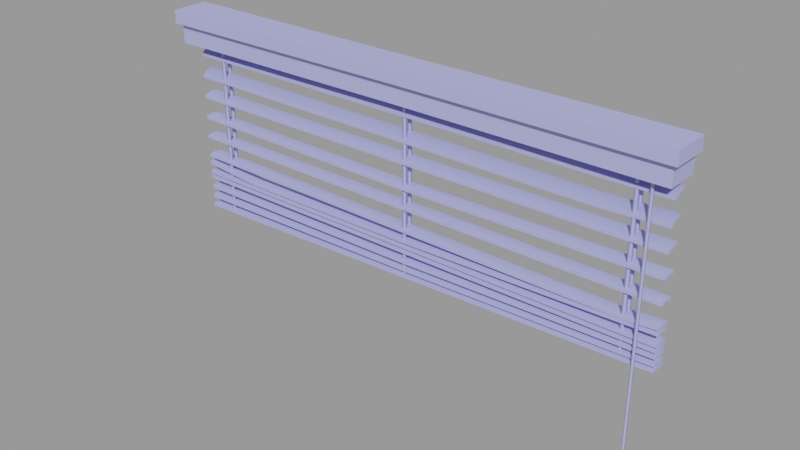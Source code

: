 # Source: powerhouse_blind01.blend  (saved by Blender 2.93.21; exported with 4.5.12 LTS)
import bpy
from mathutils import Matrix  # noqa: F401  (used for matrix-valued properties, if any)

bpy.ops.wm.read_factory_settings(use_empty=True)
scene = bpy.context.scene
scene.name = 'powerhouse_blind01.qc'

# ---- collections
col_powerhouse_blind01 = bpy.data.collections.new('powerhouse_blind01'); scene.collection.children.link(col_powerhouse_blind01)

# ---- materials (node trees are filled in below, after node groups)
mat_powerhouse_blinds = bpy.data.materials.new('powerhouse_blinds')
mat_powerhouse_blinds.use_transparent_shadow = False
mat_powerhouse_blinds.diffuse_color = (0.4284, 0.4446, 0.8548, 1.0)

# ---- material node trees

# ---- meshes
me_powerhouse_blind01 = bpy.data.meshes.new('powerhouse_blind01')
me_powerhouse_blind01.from_pydata([(-91.88, 12.85, 36.55), (87.72, 13.35, 35.54), (-91.88, 13.35, 35.54), (87.72, 12.85, 36.55), (-91.89, 10.88, -6.861), (-91.9, 13.27, -6.067), (-91.89, 13.27, -7.199), (-91.91, 10.88, -5.729), (-91.9, 8.485, -6.067), (-91.89, 8.485, -7.199), (87.72, 13.27, -4.237), (87.71, 10.88, -5.032), (87.71, 13.27, -5.369), (87.73, 10.88, -3.9), (87.72, 8.485, -4.237), (87.71, 8.485, -5.369), (76.5, 8.485, -5.094), (-91.86, 10.88, -2.875), (-91.86, 8.485, -3.213), (76.5, 10.88, -4.756), (76.5, 13.27, -5.094), (-91.86, 13.27, -3.213), (-91.88, 8.485, -4.345), (76.49, 8.485, -6.226), (-91.88, 13.27, -4.345), (76.49, 13.27, -6.226), (87.72, 8.463, 18.96), (-91.88, 10.69, 19.9), (-91.88, 8.463, 18.96), (87.72, 10.69, 19.9), (87.72, 13.09, 20.18), (-91.88, 13.09, 20.18), (76.49, 10.88, -5.888), (-91.87, 10.88, -4.007), (-91.88, 10.98, 18.8), (-91.88, 13.38, 19.09), (-91.88, 8.751, 17.87), (87.72, 10.98, 18.8), (87.72, 13.38, 19.09), (87.72, 8.751, 17.87), (79.63, 8.026, -57.77), (80.22, 9.206, -57.77), (81.4, 8.033, -56.24), (81.4, 9.799, -57.77), (82.58, 9.215, -57.77), (83.16, 8.04, -57.77), (82.57, 6.861, -57.77), (81.39, 6.268, -57.77), (80.21, 6.852, -57.77), (81.89, 7.539, -52.99), (80.9, 7.535, -52.99), (81.39, 7.289, -52.99), (80.65, 8.031, -52.99), (80.9, 8.528, -52.99), (81.4, 8.778, -52.99), (81.89, 8.532, -52.99), (82.14, 8.036, -52.99), (89.61, 3.503, 45.05), (89.61, 16.73, 49.7), (89.61, 3.503, 49.7), (89.61, 16.73, 45.05), (-98.13, 3.503, 49.7), (-98.13, 16.73, 45.05), (-98.13, 3.503, 45.05), (-98.13, 16.73, 49.7), (87.9, 16.73, 45.05), (87.9, 5.21, 38.11), (87.9, 16.73, 38.11), (87.9, 5.21, 45.05), (85.55, 7.192, 38.11), (85.55, 16.73, 45.63), (85.55, 16.73, 38.11), (85.55, 7.192, 45.63), (-94.08, 16.73, 38.11), (-94.08, 7.192, 45.63), (-94.08, 7.192, 38.11), (-94.08, 16.73, 45.63), (-96.42, 5.21, 38.11), (-4.263, 6.194, 44.9), (-96.42, 5.21, 45.05), (-4.263, 6.194, 37.96), (-4.263, 7.252, 45.48), (-4.263, 7.252, 37.96), (-96.42, 16.73, 38.11), (-96.42, 16.73, 45.05), (-82.61, 12.61, 45.05), (-81.54, 12.61, 45.05), (-81.54, 12.61, -22.57), (-82.61, 12.61, -22.57), (-82.61, 11.67, 45.05), (-82.61, 11.67, -22.57), (-81.54, 11.67, 45.05), (-81.54, 11.67, -22.57), (-2.611, 10.16, -20.62), (-2.611, 9.22, 45.05), (-2.611, 10.16, 45.05), (-2.611, 9.22, -20.62), (-1.54, 9.22, 45.05), (-1.54, 9.22, -20.62), (-1.54, 10.16, 45.05), (-1.54, 10.16, -20.62), (75.73, 10.16, -18.22), (75.73, 9.22, 45.05), (75.73, 10.16, 45.05), (75.73, 9.22, -18.22), (76.8, 9.22, 45.05), (76.8, 9.22, -18.22), (76.8, 10.16, 45.05), (76.8, 10.16, -18.22), (-82.61, 9.22, -22.57), (-81.54, 9.22, 45.05), (-82.61, 9.22, 45.05), (-81.54, 9.22, -22.57), (-81.54, 10.16, 45.05), (-81.54, 10.16, -22.57), (-82.61, 10.16, 45.05), (-82.61, 10.16, -22.57), (87.68, 8.485, -17.92), (-91.86, 10.88, -22.47), (-91.85, 8.485, -22.8), (87.67, 10.88, -17.58), (87.68, 13.27, -17.92), (-91.85, 13.27, -22.8), (-4.263, 4.486, 49.55), (-4.263, 4.486, 44.9), (87.7, 10.88, -18.71), (87.71, 13.27, -19.05), (87.71, 8.485, -19.05), (-4.263, 16.73, 45.48), (-91.82, 8.485, -23.94), (-91.82, 13.27, -23.94), (-91.86, 8.485, -16.64), (-2.081, 8.485, -15.31), (-91.87, 8.485, -15.51), (-2.068, 8.485, -16.44), (87.73, 8.485, -14.7), (87.71, 8.485, -13.56), (87.9, 16.73, 49.7), (-4.263, 16.73, 49.55), (-96.42, 16.73, 49.7), (87.72, 8.485, -11.58), (-91.88, 10.88, -11.24), (-91.88, 8.485, -11.58), (87.72, 10.88, -11.24), (87.72, 13.27, -11.58), (-91.88, 13.27, -11.58), (-2.081, 13.27, -15.31), (-91.86, 13.27, -16.64), (-91.87, 13.27, -15.51), (-2.068, 13.27, -16.44), (87.73, 13.27, -14.7), (87.71, 13.27, -13.56), (87.72, 10.88, -12.37), (87.72, 13.27, -12.71), (87.72, 8.485, -12.71), (-2.072, 10.88, -16.1), (87.72, 10.88, -14.36), (-91.87, 10.88, -16.3), (-91.88, 10.88, -15.17), (-91.88, 8.485, -12.71), (-91.88, 13.27, -12.71), (-91.88, 8.485, -10.93), (87.72, 8.485, -9.798), (-91.88, 8.485, -9.798), (87.72, 8.485, -10.93), (-91.88, 13.27, -9.798), (87.72, 13.27, -10.93), (-91.88, 13.27, -10.93), (87.72, 13.27, -9.798), (-91.88, 8.485, 2.93), (87.72, 8.485, 3.373), (-91.87, 8.485, 4.062), (87.72, 8.485, 2.241), (-91.87, 13.27, 4.062), (87.72, 13.27, 2.241), (-91.88, 13.27, 2.93), (87.72, 13.27, 3.373), (87.72, 11.05, 34.78), (87.72, 10.55, 35.8), (87.72, 8.557, 34.43), (87.72, 9.058, 33.42), (-91.83, 10.88, -23.6), (-91.88, 9.058, 33.42), (-91.88, 8.557, 34.43), (87.7, 13.27, -16.06), (87.72, 10.88, -16.85), (87.72, 13.27, -17.19), (87.7, 10.88, -15.72), (87.7, 8.485, -16.06), (87.72, 8.485, -17.19), (-2.084, 13.27, -18.07), (-2.09, 10.88, -17.74), (-91.87, 13.27, -19.26), (-91.87, 10.88, -18.92), (-91.87, 8.485, -19.26), (-2.084, 8.485, -18.07), (-91.85, 13.27, -20.39), (-2.064, 13.27, -19.21), (-91.85, 8.485, -20.39), (-2.064, 8.485, -19.21), (-2.07, 10.88, -18.87), (-91.85, 10.88, -20.05), (-91.88, 10.88, -12.37), (-91.88, 10.88, -9.461), (87.72, 10.88, -9.461), (-2.084, 10.88, -14.97), (87.71, 10.88, -13.23), (87.72, 10.88, -10.59), (-91.88, 10.88, -10.59), (87.71, 13.27, -6.063), (87.73, 10.88, -6.858), (87.73, 13.27, -7.195), (87.71, 10.88, -5.726), (87.71, 8.485, -6.063), (87.73, 8.485, -7.195), (87.72, 10.88, 2.578), (87.73, 10.88, 3.71), (-91.88, 10.88, 3.268), (87.72, 13.22, 11.61), (87.72, 10.87, 10.69), (87.72, 13.28, 10.48), (87.72, 10.81, 11.82), (87.72, 8.442, 11.35), (87.72, 8.502, 10.22), (-91.88, 8.502, 10.22), (-2.076, 8.493, 10.39), (-91.88, 8.442, 11.35), (-2.076, 8.554, 9.255), (-91.88, 10.55, 35.8), (-91.88, 11.05, 34.78), (87.72, 12.54, 28.66), (87.72, 10.76, 26.87), (87.72, 13.05, 27.65), (87.72, 10.25, 27.87), (87.72, 8.273, 26.49), (87.72, 8.786, 25.48), (-91.87, 10.88, 4.4), (-91.88, 8.786, 25.48), (65.27, 8.858, 25.34), (-91.88, 8.273, 26.49), (65.27, 9.372, 24.33), (-91.88, 10.76, 26.87), (-91.88, 12.54, 28.66), (-91.88, 13.05, 27.65), (-91.88, 10.25, 27.87), (-69.42, 8.485, -8.148), (-69.41, 8.485, -9.28), (-2.066, 8.485, -7.954), (-2.051, 8.485, -9.087), (-2.076, 13.27, 10.64), (-2.076, 10.86, 10.85), (-91.88, 13.22, 11.61), (-91.88, 10.81, 11.82), (-91.88, 13.28, 10.48), (-2.076, 13.33, 9.51), (80.99, 8.39, -53.93), (80.99, 7.677, 45.05), (80.99, 8.39, 45.05), (80.99, 7.677, -53.93), (81.8, 7.677, 45.05), (81.8, 7.677, -53.93), (81.8, 8.39, 45.05), (81.8, 8.39, -53.93), (-2.076, 10.92, 9.719), (-91.88, 10.87, 10.69), (-2.611, 12.61, -20.62), (-2.611, 11.67, 45.05), (-2.611, 12.61, 45.05), (-2.611, 11.67, -20.62), (-1.54, 11.67, 45.05), (-1.54, 11.67, -20.62), (-1.54, 12.61, 45.05), (-1.54, 12.61, -20.62), (75.73, 12.61, -18.22), (75.73, 11.67, 45.05), (75.73, 12.61, 45.05), (75.73, 11.67, -18.22), (76.8, 11.67, 45.05), (76.8, 11.67, -18.22), (76.8, 12.61, 45.05), (76.8, 12.61, -18.22), (-69.41, 10.88, -8.942), (-2.055, 10.88, -8.749), (-69.41, 13.27, -9.28), (-2.051, 13.27, -9.087), (80.21, 9.218, -56.85), (79.61, 8.026, -56.85), (80.2, 6.84, -56.85), (81.39, 6.25, -56.85), (82.58, 6.849, -56.85), (83.18, 8.041, -56.85), (82.59, 9.227, -56.85), (81.4, 9.817, -56.85), (65.27, 10.84, 26.72), (65.27, 13.12, 27.51), (65.27, 13.63, 26.5), (-2.07, 10.88, -7.617), (-69.42, 10.88, -7.81), (-69.42, 13.27, -8.148), (-2.066, 13.27, -7.954), (65.27, 11.35, 25.72)], [], [(0, 1, 2), (0, 3, 1), (4, 5, 6), (4, 7, 5), (8, 7, 4), (8, 4, 9), (10, 11, 12), (10, 13, 11), (11, 13, 14), (11, 14, 15), (16, 17, 18), (16, 19, 17), (19, 16, 14), (19, 14, 13), (10, 19, 13), (10, 20, 19), (17, 19, 20), (17, 20, 21), (22, 16, 18), (22, 23, 16), (16, 23, 15), (16, 15, 14), (20, 24, 21), (20, 25, 24), (12, 25, 20), (12, 20, 10), (26, 27, 28), (26, 29, 27), (27, 29, 30), (27, 30, 31), (24, 32, 33), (24, 25, 32), (32, 25, 12), (32, 12, 11), (15, 32, 11), (15, 23, 32), (33, 32, 23), (33, 23, 22), (34, 31, 35), (34, 27, 31), (28, 27, 34), (28, 34, 36), (30, 37, 38), (30, 29, 37), (37, 29, 26), (37, 26, 39), (40, 41, 42), (43, 42, 41), (43, 44, 42), (45, 42, 44), (45, 46, 42), (47, 42, 46), (47, 48, 42), (40, 42, 48), (49, 50, 51), (49, 52, 50), (49, 53, 52), (49, 54, 53), (49, 55, 54), (49, 56, 55), (36, 37, 39), (36, 34, 37), (36, 26, 28), (36, 39, 26), (31, 38, 35), (31, 30, 38), (35, 37, 34), (35, 38, 37), (57, 58, 59), (57, 60, 58), (61, 62, 63), (61, 64, 62), (65, 66, 67), (65, 68, 66), (69, 70, 71), (69, 72, 70), (73, 74, 75), (73, 76, 74), (77, 78, 79), (77, 80, 78), (66, 78, 80), (66, 68, 78), (81, 75, 74), (81, 82, 75), (81, 69, 82), (81, 72, 69), (69, 71, 67), (69, 67, 66), (80, 69, 66), (80, 82, 69), (75, 82, 80), (75, 80, 77), (83, 75, 77), (83, 73, 75), (83, 79, 84), (83, 77, 79), (85, 86, 87), (85, 87, 88), (88, 89, 85), (88, 90, 89), (90, 91, 89), (90, 92, 91), (86, 91, 92), (86, 92, 87), (93, 94, 95), (93, 96, 94), (96, 97, 94), (96, 98, 97), (99, 97, 98), (99, 98, 100), (95, 99, 100), (95, 100, 93), (101, 102, 103), (101, 104, 102), (104, 105, 102), (104, 106, 105), (107, 105, 106), (107, 106, 108), (103, 107, 108), (103, 108, 101), (109, 110, 111), (109, 112, 110), (113, 110, 112), (113, 112, 114), (115, 114, 116), (115, 113, 114), (116, 111, 115), (116, 109, 111), (117, 118, 119), (117, 120, 118), (118, 120, 121), (118, 121, 122), (123, 57, 59), (123, 124, 57), (63, 124, 123), (63, 123, 61), (121, 125, 126), (121, 120, 125), (125, 120, 117), (125, 117, 127), (81, 70, 72), (81, 128, 70), (76, 128, 81), (76, 81, 74), (129, 117, 119), (129, 127, 117), (122, 126, 130), (122, 121, 126), (131, 132, 133), (131, 134, 132), (132, 134, 135), (132, 135, 136), (137, 59, 58), (137, 123, 59), (137, 138, 123), (139, 123, 138), (139, 61, 123), (64, 61, 139), (140, 141, 142), (140, 143, 141), (141, 143, 144), (141, 144, 145), (146, 147, 148), (146, 149, 147), (150, 149, 146), (150, 146, 151), (144, 152, 153), (144, 143, 152), (152, 143, 140), (152, 140, 154), (147, 149, 155), (155, 149, 150), (155, 150, 156), (135, 155, 156), (135, 134, 155), (131, 155, 134), (131, 157, 155), (147, 155, 157), (157, 148, 147), (157, 158, 148), (133, 158, 157), (133, 157, 131), (159, 140, 142), (159, 154, 140), (145, 153, 160), (145, 144, 153), (161, 162, 163), (161, 164, 162), (165, 166, 167), (165, 168, 166), (169, 170, 171), (169, 172, 170), (173, 174, 175), (173, 176, 174), (3, 177, 1), (3, 178, 177), (177, 178, 179), (177, 179, 180), (181, 122, 130), (181, 118, 122), (119, 118, 181), (119, 181, 129), (182, 179, 183), (182, 180, 179), (129, 125, 127), (129, 181, 125), (130, 125, 181), (130, 126, 125), (184, 185, 186), (184, 187, 185), (185, 187, 188), (185, 188, 189), (184, 190, 191), (191, 190, 192), (191, 192, 193), (191, 193, 194), (191, 194, 195), (191, 195, 188), (191, 188, 187), (184, 191, 187), (190, 196, 192), (190, 197, 196), (186, 197, 190), (186, 190, 184), (198, 195, 194), (198, 199, 195), (195, 199, 189), (195, 189, 188), (196, 197, 200), (200, 197, 186), (200, 186, 185), (189, 200, 185), (189, 199, 200), (198, 200, 199), (198, 201, 200), (196, 200, 201), (201, 192, 196), (201, 193, 192), (194, 193, 201), (194, 201, 198), (159, 152, 154), (159, 202, 152), (160, 152, 202), (160, 153, 152), (162, 203, 163), (162, 204, 203), (203, 204, 168), (203, 168, 165), (151, 146, 205), (205, 146, 148), (205, 148, 158), (205, 158, 133), (205, 133, 132), (205, 132, 136), (205, 136, 206), (151, 205, 206), (156, 136, 135), (156, 206, 136), (151, 206, 156), (151, 156, 150), (161, 207, 164), (161, 208, 207), (167, 207, 208), (167, 166, 207), (209, 210, 211), (209, 212, 210), (210, 212, 213), (210, 213, 214), (202, 145, 160), (202, 141, 145), (142, 141, 202), (142, 202, 159), (215, 170, 172), (215, 216, 170), (176, 216, 215), (176, 215, 174), (169, 215, 172), (169, 217, 215), (175, 215, 217), (175, 174, 215), (218, 219, 220), (218, 221, 219), (219, 221, 222), (219, 222, 223), (207, 162, 164), (207, 204, 162), (168, 204, 207), (168, 207, 166), (224, 225, 226), (224, 227, 225), (225, 227, 223), (225, 223, 222), (208, 165, 167), (208, 203, 165), (163, 203, 208), (163, 208, 161), (179, 228, 183), (179, 178, 228), (228, 178, 3), (228, 3, 0), (33, 21, 24), (33, 17, 21), (18, 17, 33), (18, 33, 22), (182, 177, 180), (182, 229, 177), (2, 177, 229), (2, 1, 177), (230, 231, 232), (230, 233, 231), (231, 233, 234), (231, 234, 235), (216, 171, 170), (216, 236, 171), (216, 173, 236), (216, 176, 173), (237, 238, 239), (237, 240, 238), (238, 240, 235), (238, 235, 234), (217, 173, 175), (217, 236, 173), (171, 236, 217), (171, 217, 169), (241, 242, 243), (241, 244, 242), (239, 244, 241), (239, 241, 237), (9, 245, 8), (9, 246, 245), (247, 245, 246), (247, 246, 248), (247, 248, 214), (247, 214, 213), (218, 249, 250), (250, 249, 251), (250, 251, 252), (250, 252, 226), (250, 226, 225), (250, 225, 222), (250, 222, 221), (218, 250, 221), (249, 253, 251), (249, 254, 253), (220, 254, 249), (220, 249, 218), (255, 256, 257), (255, 258, 256), (258, 259, 256), (258, 260, 259), (261, 259, 260), (261, 260, 262), (257, 261, 262), (257, 262, 255), (60, 68, 65), (60, 57, 68), (124, 68, 57), (124, 78, 68), (124, 79, 78), (124, 63, 79), (79, 63, 62), (79, 62, 84), (253, 254, 263), (263, 254, 220), (263, 220, 219), (223, 263, 219), (223, 227, 263), (224, 263, 227), (224, 264, 263), (253, 263, 264), (264, 251, 253), (264, 252, 251), (226, 252, 264), (226, 264, 224), (265, 266, 267), (265, 268, 266), (268, 269, 266), (268, 270, 269), (271, 269, 270), (271, 270, 272), (267, 271, 272), (267, 272, 265), (273, 274, 275), (273, 276, 274), (276, 277, 274), (276, 278, 277), (279, 277, 278), (279, 278, 280), (275, 279, 280), (275, 280, 273), (246, 281, 282), (9, 281, 246), (9, 4, 281), (6, 281, 4), (6, 283, 281), (282, 281, 283), (282, 283, 284), (282, 284, 211), (282, 211, 210), (214, 282, 210), (214, 248, 282), (246, 282, 248), (229, 0, 2), (229, 228, 0), (183, 228, 229), (183, 229, 182), (285, 52, 53), (285, 286, 52), (52, 286, 287), (52, 287, 50), (51, 50, 287), (51, 287, 288), (51, 288, 289), (51, 289, 49), (56, 49, 289), (56, 289, 290), (291, 56, 290), (291, 55, 56), (291, 54, 55), (291, 292, 54), (285, 54, 292), (285, 53, 54), (239, 238, 293), (293, 238, 234), (293, 234, 233), (230, 293, 233), (230, 294, 293), (293, 294, 242), (293, 242, 244), (239, 293, 244), (294, 243, 242), (294, 295, 243), (232, 295, 294), (232, 294, 230), (296, 213, 212), (296, 247, 213), (296, 245, 247), (296, 297, 245), (297, 8, 245), (297, 7, 8), (297, 5, 7), (297, 298, 5), (298, 297, 296), (298, 296, 299), (209, 299, 296), (209, 296, 212), (40, 285, 41), (40, 286, 285), (287, 286, 40), (287, 40, 48), (47, 287, 48), (47, 288, 287), (289, 288, 47), (289, 47, 46), (45, 289, 46), (45, 290, 289), (291, 290, 45), (291, 45, 44), (43, 291, 44), (43, 292, 291), (285, 292, 43), (285, 43, 41), (243, 295, 300), (300, 295, 232), (300, 232, 231), (235, 300, 231), (235, 240, 300), (300, 240, 237), (300, 237, 241), (243, 300, 241), (298, 6, 5), (298, 283, 6), (283, 298, 299), (283, 299, 284), (211, 284, 299), (211, 299, 209)])
me_powerhouse_blind01.polygons.foreach_set('use_smooth', [True] * 476)
_k = set([(0, 2), (0, 3), (0, 228), (1, 2), (1, 3), (1, 177), (2, 229), (3, 178), (4, 6), (4, 9), (5, 6), (5, 7), (5, 298), (6, 283), (7, 8), (8, 9), (8, 245), (9, 246), (10, 12), (10, 13), (10, 20), (11, 12), (11, 15), (12, 25), (13, 14), (14, 15), (14, 16), (15, 23), (16, 18), (17, 18), (17, 21), (18, 22), (20, 21), (21, 24), (22, 23), (22, 33), (24, 25), (24, 33), (26, 28), (26, 29), (26, 39), (27, 28), (27, 31), (28, 36), (29, 30), (30, 31), (30, 38), (31, 35), (34, 35), (34, 36), (34, 37), (35, 38), (36, 39), (37, 38), (37, 39), (40, 41), (40, 48), (41, 43), (43, 44), (44, 45), (45, 46), (46, 47), (47, 48), (49, 51), (49, 56), (50, 51), (50, 52), (52, 53), (53, 54), (54, 55), (55, 56), (57, 58), (57, 59), (57, 60), (57, 124), (58, 59), (59, 123), (60, 68), (61, 62), (61, 63), (61, 64), (61, 123), (62, 63), (63, 124), (65, 66), (65, 68), (66, 67), (66, 68), (66, 80), (67, 69), (68, 78), (69, 71), (69, 72), (69, 82), (70, 72), (70, 81), (72, 81), (73, 75), (74, 75), (74, 76), (74, 81), (75, 82), (77, 79), (77, 80), (77, 83), (78, 79), (79, 83), (79, 84), (109, 111), (115, 116), (117, 119), (117, 120), (117, 127), (118, 119), (118, 122), (119, 129), (120, 121), (121, 122), (121, 126), (122, 130), (125, 126), (125, 127), (126, 130), (127, 129), (129, 181), (130, 181), (131, 133), (131, 134), (131, 157), (132, 133), (132, 136), (133, 158), (134, 135), (135, 136), (135, 156), (136, 206), (140, 142), (140, 143), (140, 154), (141, 142), (141, 145), (142, 159), (143, 144), (144, 145), (144, 153), (145, 160), (146, 148), (146, 151), (147, 148), (147, 149), (147, 157), (148, 158), (149, 150), (150, 151), (150, 156), (151, 206), (152, 153), (152, 154), (153, 160), (154, 159), (159, 202), (160, 202), (161, 163), (161, 164), (161, 208), (162, 163), (162, 164), (162, 204), (163, 203), (164, 207), (165, 167), (165, 168), (165, 203), (166, 167), (166, 168), (166, 207), (167, 208), (168, 204), (169, 171), (169, 172), (169, 217), (170, 171), (170, 172), (170, 216), (171, 236), (172, 215), (173, 175), (173, 176), (173, 236), (174, 175), (174, 176), (174, 215), (175, 217), (176, 216), (177, 180), (178, 179), (179, 180), (179, 183), (180, 182), (182, 183), (182, 229), (183, 228), (184, 186), (184, 187), (184, 190), (185, 186), (185, 189), (186, 197), (187, 188), (188, 189), (188, 195), (189, 199), (190, 192), (192, 193), (192, 196), (193, 194), (194, 195), (194, 198), (196, 197), (196, 201), (198, 199), (198, 201), (209, 211), (209, 212), (209, 299), (210, 211), (210, 214), (211, 284), (212, 213), (213, 214), (213, 247), (214, 248), (218, 220), (218, 221), (218, 249), (219, 220), (219, 223), (220, 254), (221, 222), (222, 223), (222, 225), (223, 227), (224, 226), (224, 227), (224, 264), (225, 226), (226, 252), (230, 232), (230, 233), (230, 294), (231, 232), (231, 235), (232, 295), (233, 234), (234, 235), (234, 238), (235, 240), (237, 239), (237, 240), (237, 241), (238, 239), (239, 244), (241, 243), (242, 243), (242, 244), (242, 294), (243, 295), (245, 247), (246, 248), (249, 251), (251, 252), (251, 253), (253, 254), (253, 264), (283, 284), (285, 286), (285, 292), (286, 287), (287, 288), (288, 289), (289, 290), (290, 291), (291, 292), (298, 299)])
me_powerhouse_blind01.attributes.new('sharp_edge', 'BOOLEAN', 'EDGE').data.foreach_set('value', [ (min(e.vertices), max(e.vertices)) in _k for e in me_powerhouse_blind01.edges])
_uv = me_powerhouse_blind01.uv_layers.new(name='UVMap')
_uv.uv.foreach_set('vector', [0.08741, 0.6659, 0.08981, 0.02101, 0.08967, 0.6659, 0.08741, 0.6659, 0.08755, 0.02101, 0.08981, 0.02101, 0.3903, 0.6659, 0.382, 0.6659, 0.3843, 0.6659, 0.3903, 0.6659, 0.3903, 0.6659, 0.382, 0.6659, 0.3986, 0.6659, 0.3903, 0.6659, 0.3903, 0.6659, 0.3986, 0.6659, 0.3903, 0.6659, 0.3963, 0.6659, 0.1867, 0.02101, 0.195, 0.02101, 0.189, 0.02101, 0.1867, 0.02101, 0.195, 0.02101, 0.195, 0.02101, 0.195, 0.02101, 0.195, 0.02101, 0.2033, 0.02101, 0.195, 0.02101, 0.2033, 0.02101, 0.201, 0.02101, 0.2033, 0.06136, 0.2092, 0.6659, 0.2031, 0.6659, 0.2033, 0.06136, 0.2093, 0.06136, 0.2092, 0.6659, 0.2093, 0.06136, 0.2033, 0.06136, 0.2033, 0.02101, 0.2093, 0.06136, 0.2033, 0.02101, 0.2094, 0.02101, 0.2154, 0.02101, 0.2093, 0.06136, 0.2094, 0.02101, 0.2154, 0.02101, 0.2154, 0.06136, 0.2093, 0.06136, 0.2092, 0.6659, 0.2093, 0.06136, 0.2154, 0.06136, 0.2092, 0.6659, 0.2154, 0.06136, 0.2153, 0.6659, 0.2009, 0.6659, 0.2033, 0.06136, 0.2031, 0.6659, 0.2009, 0.6659, 0.201, 0.06136, 0.2033, 0.06136, 0.2033, 0.06136, 0.201, 0.06136, 0.201, 0.02101, 0.2033, 0.06136, 0.201, 0.02101, 0.2033, 0.02101, 0.1867, 0.06136, 0.1889, 0.6659, 0.1866, 0.6659, 0.1867, 0.06136, 0.189, 0.06136, 0.1889, 0.6659, 0.189, 0.02101, 0.189, 0.06136, 0.1867, 0.06136, 0.189, 0.02101, 0.1867, 0.06136, 0.1867, 0.02101, 0.0384, 0.02101, 0.04433, 0.6659, 0.03826, 0.6659, 0.0384, 0.02101, 0.04447, 0.02101, 0.04433, 0.6659, 0.04433, 0.6659, 0.04447, 0.02101, 0.05054, 0.02101, 0.04433, 0.6659, 0.05054, 0.02101, 0.0504, 0.6659, 0.1889, 0.6659, 0.195, 0.06136, 0.1949, 0.6659, 0.1889, 0.6659, 0.189, 0.06136, 0.195, 0.06136, 0.195, 0.06136, 0.189, 0.06136, 0.189, 0.02101, 0.195, 0.06136, 0.189, 0.02101, 0.195, 0.02101, 0.201, 0.02101, 0.195, 0.06136, 0.195, 0.02101, 0.201, 0.02101, 0.201, 0.06136, 0.195, 0.06136, 0.1949, 0.6659, 0.195, 0.06136, 0.201, 0.06136, 0.1949, 0.6659, 0.201, 0.06136, 0.2009, 0.6659, 0.02998, 0.6659, 0.02171, 0.6659, 0.02397, 0.6659, 0.02998, 0.6659, 0.02998, 0.6659, 0.02171, 0.6659, 0.03826, 0.6659, 0.02998, 0.6659, 0.02998, 0.6659, 0.03826, 0.6659, 0.02998, 0.6659, 0.03599, 0.6659, 0.02185, 0.02101, 0.03012, 0.02101, 0.02411, 0.02101, 0.02185, 0.02101, 0.03012, 0.02101, 0.03012, 0.02101, 0.03012, 0.02101, 0.03012, 0.02101, 0.0384, 0.02101, 0.03012, 0.02101, 0.0384, 0.02101, 0.03613, 0.02101, 0.9571, 0.6867, 0.9735, 0.6832, 0.9735, 0.7041, 0.9912, 0.6867, 0.9735, 0.7041, 0.9735, 0.6832, 0.9912, 0.6867, 0.9947, 0.7041, 0.9735, 0.7041, 0.9912, 0.7205, 0.9735, 0.7041, 0.9947, 0.7041, 0.9912, 0.7205, 0.9735, 0.726, 0.9735, 0.7041, 0.9571, 0.7205, 0.9735, 0.7041, 0.9735, 0.726, 0.9571, 0.7205, 0.9517, 0.7041, 0.9735, 0.7041, 0.9571, 0.6867, 0.9735, 0.7041, 0.9517, 0.7041, 0.9415, 0.7072, 0.9415, 0.6956, 0.9444, 0.7014, 0.9415, 0.7072, 0.9357, 0.6928, 0.9415, 0.6956, 0.9415, 0.7072, 0.9299, 0.6957, 0.9357, 0.6928, 0.9415, 0.7072, 0.927, 0.7015, 0.9299, 0.6957, 0.9415, 0.7072, 0.9299, 0.7073, 0.927, 0.7015, 0.9415, 0.7072, 0.9357, 0.7101, 0.9299, 0.7073, 0.03599, 0.6659, 0.03012, 0.02101, 0.03613, 0.02101, 0.03599, 0.6659, 0.02998, 0.6659, 0.03012, 0.02101, 0.03599, 0.6659, 0.0384, 0.02101, 0.03826, 0.6659, 0.03599, 0.6659, 0.03613, 0.02101, 0.0384, 0.02101, 0.02171, 0.6659, 0.02411, 0.02101, 0.02397, 0.6659, 0.02171, 0.6659, 0.02185, 0.02101, 0.02411, 0.02101, 0.02397, 0.6659, 0.03012, 0.02101, 0.02998, 0.6659, 0.02397, 0.6659, 0.02411, 0.02101, 0.03012, 0.02101, 0.9254, 0.9218, 0.9853, 0.9434, 0.9255, 0.9435, 0.9254, 0.9218, 0.9853, 0.9217, 0.9853, 0.9434, 0.07563, 0.9435, 0.01575, 0.9217, 0.07565, 0.9218, 0.07563, 0.9435, 0.01572, 0.9434, 0.01575, 0.9217, 0.9821, 0.9886, 0.9283, 0.9563, 0.9821, 0.9562, 0.9821, 0.9886, 0.9283, 0.9887, 0.9283, 0.9563, 0.2786, 0.7176, 0.2891, 0.7092, 0.2892, 0.7176, 0.2786, 0.7176, 0.279, 0.7093, 0.2891, 0.7092, 0.06845, 0.7176, 0.07865, 0.7093, 0.07904, 0.7176, 0.06845, 0.7176, 0.06851, 0.7092, 0.07865, 0.7093, 0.06779, 0.9563, 0.4981, 0.9885, 0.06775, 0.9887, 0.06779, 0.9563, 0.4981, 0.9561, 0.4981, 0.9885, 0.9283, 0.9563, 0.4981, 0.9885, 0.4981, 0.9561, 0.9283, 0.9563, 0.9283, 0.9887, 0.4981, 0.9885, 0.1788, 0.7093, 0.07904, 0.7176, 0.07865, 0.7093, 0.1788, 0.7093, 0.1788, 0.7185, 0.07904, 0.7176, 0.1788, 0.7093, 0.2786, 0.7176, 0.1788, 0.7185, 0.1788, 0.7093, 0.279, 0.7093, 0.2786, 0.7176, 0.9042, 0.7347, 0.9042, 0.6892, 0.9154, 0.6892, 0.9042, 0.7347, 0.9154, 0.6892, 0.9154, 0.7442, 0.476, 0.7395, 0.9042, 0.7347, 0.9154, 0.7442, 0.476, 0.7395, 0.476, 0.7344, 0.9042, 0.7347, 0.04774, 0.7347, 0.476, 0.7344, 0.476, 0.7395, 0.04774, 0.7347, 0.476, 0.7395, 0.03656, 0.7442, 0.03656, 0.6892, 0.04774, 0.7347, 0.03656, 0.7442, 0.03656, 0.6892, 0.04774, 0.6892, 0.04774, 0.7347, 0.01403, 0.9562, 0.06775, 0.9887, 0.01399, 0.9886, 0.01403, 0.9562, 0.06779, 0.9563, 0.06775, 0.9887, 0.963, 0.6681, 0.9592, 0.6681, 0.959, 0.3566, 0.963, 0.6681, 0.959, 0.3566, 0.9628, 0.3566, 0.9628, 0.3566, 0.9663, 0.6681, 0.963, 0.6681, 0.9628, 0.3566, 0.9661, 0.3566, 0.9663, 0.6681, 0.9661, 0.3566, 0.9701, 0.6681, 0.9663, 0.6681, 0.9661, 0.3566, 0.9699, 0.3566, 0.9701, 0.6681, 0.9734, 0.6681, 0.9701, 0.6681, 0.9699, 0.3566, 0.9734, 0.6681, 0.9699, 0.3566, 0.9732, 0.3566, 0.9153, 0.6605, 0.9118, 0.3558, 0.9151, 0.3558, 0.9153, 0.6605, 0.912, 0.6605, 0.9118, 0.3558, 0.912, 0.6605, 0.9081, 0.3558, 0.9118, 0.3558, 0.912, 0.6605, 0.9082, 0.6605, 0.9081, 0.3558, 0.9047, 0.3558, 0.9081, 0.3558, 0.9082, 0.6605, 0.9047, 0.3558, 0.9082, 0.6605, 0.9049, 0.6605, 0.901, 0.3558, 0.9047, 0.3558, 0.9049, 0.6605, 0.901, 0.3558, 0.9049, 0.6605, 0.9012, 0.6605, 0.8741, 0.6504, 0.8705, 0.3542, 0.8739, 0.3542, 0.8741, 0.6504, 0.8707, 0.6504, 0.8705, 0.3542, 0.8707, 0.6504, 0.8668, 0.3542, 0.8705, 0.3542, 0.8707, 0.6504, 0.867, 0.6504, 0.8668, 0.3542, 0.8635, 0.3542, 0.8668, 0.3542, 0.867, 0.6504, 0.8635, 0.3542, 0.867, 0.6504, 0.8637, 0.6504, 0.8597, 0.3542, 0.8635, 0.3542, 0.8637, 0.6504, 0.8597, 0.3542, 0.8637, 0.6504, 0.8599, 0.6504, 0.9469, 0.3563, 0.9509, 0.6678, 0.9471, 0.6678, 0.9469, 0.3563, 0.9507, 0.3562, 0.9509, 0.6678, 0.9542, 0.6678, 0.9509, 0.6678, 0.9507, 0.3562, 0.9542, 0.6678, 0.9507, 0.3562, 0.954, 0.3562, 0.9438, 0.6678, 0.9398, 0.3563, 0.9436, 0.3563, 0.9438, 0.6678, 0.94, 0.6678, 0.9398, 0.3563, 0.9436, 0.3563, 0.9471, 0.6678, 0.9438, 0.6678, 0.9436, 0.3563, 0.9469, 0.3563, 0.9471, 0.6678, 0.3668, 0.02101, 0.3727, 0.6659, 0.3666, 0.6659, 0.3668, 0.02101, 0.3728, 0.02101, 0.3727, 0.6659, 0.3727, 0.6659, 0.3728, 0.02101, 0.3789, 0.02101, 0.3727, 0.6659, 0.3789, 0.02101, 0.3788, 0.6659, 0.5005, 0.9433, 0.9254, 0.9218, 0.9255, 0.9435, 0.5005, 0.9433, 0.5005, 0.9216, 0.9254, 0.9218, 0.07565, 0.9218, 0.5005, 0.9216, 0.5005, 0.9433, 0.07565, 0.9218, 0.5005, 0.9433, 0.07563, 0.9435, 0.3502, 0.02101, 0.3585, 0.02101, 0.3525, 0.02101, 0.3502, 0.02101, 0.3585, 0.02101, 0.3585, 0.02101, 0.3585, 0.02101, 0.3585, 0.02101, 0.3668, 0.02101, 0.3585, 0.02101, 0.3668, 0.02101, 0.3645, 0.02101, 0.1788, 0.7093, 0.2794, 0.6986, 0.279, 0.7093, 0.1788, 0.7093, 0.1788, 0.6986, 0.2794, 0.6986, 0.07819, 0.6986, 0.1788, 0.6986, 0.1788, 0.7093, 0.07819, 0.6986, 0.1788, 0.7093, 0.07865, 0.7093, 0.3644, 0.6659, 0.3668, 0.02101, 0.3666, 0.6659, 0.3644, 0.6659, 0.3645, 0.02101, 0.3668, 0.02101, 0.3501, 0.6659, 0.3525, 0.02101, 0.3523, 0.6659, 0.3501, 0.6659, 0.3502, 0.02101, 0.3525, 0.02101, 0.2995, 0.6659, 0.3018, 0.3428, 0.3018, 0.6659, 0.2995, 0.6659, 0.2996, 0.3428, 0.3018, 0.3428, 0.3018, 0.3428, 0.2996, 0.3428, 0.2996, 0.02101, 0.3018, 0.3428, 0.2996, 0.02101, 0.3019, 0.02101, 0.9056, 0.8166, 0.9136, 0.7548, 0.9136, 0.8166, 0.9056, 0.8166, 0.4754, 0.7594, 0.9136, 0.7548, 0.9056, 0.8166, 0.4754, 0.8166, 0.4754, 0.7594, 0.04517, 0.8166, 0.4754, 0.7594, 0.4754, 0.8166, 0.04517, 0.8166, 0.0372, 0.7548, 0.4754, 0.7594, 0.0372, 0.8166, 0.0372, 0.7548, 0.04517, 0.8166, 0.269, 0.02101, 0.2749, 0.6659, 0.2688, 0.6659, 0.269, 0.02101, 0.275, 0.02101, 0.2749, 0.6659, 0.2749, 0.6659, 0.275, 0.02101, 0.2811, 0.02101, 0.2749, 0.6659, 0.2811, 0.02101, 0.281, 0.6659, 0.2853, 0.3428, 0.2875, 0.6659, 0.2852, 0.6659, 0.2853, 0.3428, 0.2876, 0.3428, 0.2875, 0.6659, 0.2876, 0.02101, 0.2876, 0.3428, 0.2853, 0.3428, 0.2876, 0.02101, 0.2853, 0.3428, 0.2854, 0.02101, 0.2524, 0.02101, 0.2607, 0.02101, 0.2547, 0.02101, 0.2524, 0.02101, 0.2607, 0.02101, 0.2607, 0.02101, 0.2607, 0.02101, 0.2607, 0.02101, 0.269, 0.02101, 0.2607, 0.02101, 0.269, 0.02101, 0.2667, 0.02101, 0.2875, 0.6659, 0.2876, 0.3428, 0.2936, 0.3428, 0.2936, 0.3428, 0.2876, 0.3428, 0.2876, 0.02101, 0.2936, 0.3428, 0.2876, 0.02101, 0.2936, 0.02101, 0.2996, 0.02101, 0.2936, 0.3428, 0.2936, 0.02101, 0.2996, 0.02101, 0.2996, 0.3428, 0.2936, 0.3428, 0.2995, 0.6659, 0.2936, 0.3428, 0.2996, 0.3428, 0.2995, 0.6659, 0.2935, 0.6659, 0.2936, 0.3428, 0.2875, 0.6659, 0.2936, 0.3428, 0.2935, 0.6659, 0.2935, 0.6659, 0.2852, 0.6659, 0.2875, 0.6659, 0.2935, 0.6659, 0.2935, 0.6659, 0.2852, 0.6659, 0.3018, 0.6659, 0.2935, 0.6659, 0.2935, 0.6659, 0.3018, 0.6659, 0.2935, 0.6659, 0.2995, 0.6659, 0.2666, 0.6659, 0.269, 0.02101, 0.2688, 0.6659, 0.2666, 0.6659, 0.2667, 0.02101, 0.269, 0.02101, 0.2523, 0.6659, 0.2547, 0.02101, 0.2545, 0.6659, 0.2523, 0.6659, 0.2524, 0.02101, 0.2547, 0.02101, 0.234, 0.6659, 0.2364, 0.02101, 0.2363, 0.6659, 0.234, 0.6659, 0.2342, 0.02101, 0.2364, 0.02101, 0.2197, 0.6659, 0.2221, 0.02101, 0.222, 0.6659, 0.2197, 0.6659, 0.2199, 0.02101, 0.2221, 0.02101, 0.1686, 0.6659, 0.171, 0.02101, 0.1708, 0.6659, 0.1686, 0.6659, 0.1687, 0.02101, 0.171, 0.02101, 0.1543, 0.6659, 0.1567, 0.02101, 0.1565, 0.6659, 0.1543, 0.6659, 0.1544, 0.02101, 0.1567, 0.02101, 0.08755, 0.02101, 0.09582, 0.02101, 0.08981, 0.02101, 0.08755, 0.02101, 0.09582, 0.02101, 0.09582, 0.02101, 0.09582, 0.02101, 0.09582, 0.02101, 0.1041, 0.02101, 0.09582, 0.02101, 0.1041, 0.02101, 0.1018, 0.02101, 0.3583, 0.6659, 0.3501, 0.6659, 0.3523, 0.6659, 0.3583, 0.6659, 0.3583, 0.6659, 0.3501, 0.6659, 0.3666, 0.6659, 0.3583, 0.6659, 0.3583, 0.6659, 0.3666, 0.6659, 0.3583, 0.6659, 0.3644, 0.6659, 0.1017, 0.6659, 0.1041, 0.02101, 0.104, 0.6659, 0.1017, 0.6659, 0.1018, 0.02101, 0.1041, 0.02101, 0.3644, 0.6659, 0.3585, 0.02101, 0.3645, 0.02101, 0.3644, 0.6659, 0.3583, 0.6659, 0.3585, 0.02101, 0.3523, 0.6659, 0.3585, 0.02101, 0.3583, 0.6659, 0.3523, 0.6659, 0.3525, 0.02101, 0.3585, 0.02101, 0.3178, 0.02101, 0.3261, 0.02101, 0.3201, 0.02101, 0.3178, 0.02101, 0.3261, 0.02101, 0.3261, 0.02101, 0.3261, 0.02101, 0.3261, 0.02101, 0.3344, 0.02101, 0.3261, 0.02101, 0.3344, 0.02101, 0.3321, 0.02101, 0.3465, 0.02101, 0.3465, 0.3428, 0.3404, 0.3428, 0.3404, 0.3428, 0.3465, 0.3428, 0.3464, 0.6659, 0.3404, 0.3428, 0.3464, 0.6659, 0.3403, 0.6659, 0.3404, 0.3428, 0.3403, 0.6659, 0.3343, 0.6659, 0.3404, 0.3428, 0.3343, 0.6659, 0.3343, 0.3428, 0.3404, 0.3428, 0.3343, 0.3428, 0.3344, 0.02101, 0.3404, 0.3428, 0.3344, 0.02101, 0.3405, 0.02101, 0.3465, 0.02101, 0.3404, 0.3428, 0.3405, 0.02101, 0.3178, 0.3428, 0.32, 0.6659, 0.3177, 0.6659, 0.3178, 0.3428, 0.32, 0.3428, 0.32, 0.6659, 0.3201, 0.02101, 0.32, 0.3428, 0.3178, 0.3428, 0.3201, 0.02101, 0.3178, 0.3428, 0.3178, 0.02101, 0.332, 0.6659, 0.3343, 0.3428, 0.3343, 0.6659, 0.332, 0.6659, 0.3321, 0.3428, 0.3343, 0.3428, 0.3343, 0.3428, 0.3321, 0.3428, 0.3321, 0.02101, 0.3343, 0.3428, 0.3321, 0.02101, 0.3344, 0.02101, 0.32, 0.6659, 0.32, 0.3428, 0.326, 0.3428, 0.326, 0.3428, 0.32, 0.3428, 0.3201, 0.02101, 0.326, 0.3428, 0.3201, 0.02101, 0.3261, 0.02101, 0.3321, 0.02101, 0.326, 0.3428, 0.3261, 0.02101, 0.3321, 0.02101, 0.3321, 0.3428, 0.326, 0.3428, 0.332, 0.6659, 0.326, 0.3428, 0.3321, 0.3428, 0.332, 0.6659, 0.326, 0.6659, 0.326, 0.3428, 0.32, 0.6659, 0.326, 0.3428, 0.326, 0.6659, 0.326, 0.6659, 0.3177, 0.6659, 0.32, 0.6659, 0.326, 0.6659, 0.326, 0.6659, 0.3177, 0.6659, 0.3343, 0.6659, 0.326, 0.6659, 0.326, 0.6659, 0.3343, 0.6659, 0.326, 0.6659, 0.332, 0.6659, 0.2666, 0.6659, 0.2607, 0.02101, 0.2667, 0.02101, 0.2666, 0.6659, 0.2605, 0.6659, 0.2607, 0.02101, 0.2545, 0.6659, 0.2607, 0.02101, 0.2605, 0.6659, 0.2545, 0.6659, 0.2547, 0.02101, 0.2607, 0.02101, 0.2364, 0.02101, 0.2424, 0.6659, 0.2363, 0.6659, 0.2364, 0.02101, 0.2425, 0.02101, 0.2424, 0.6659, 0.2424, 0.6659, 0.2425, 0.02101, 0.2486, 0.02101, 0.2424, 0.6659, 0.2486, 0.02101, 0.2484, 0.6659, 0.3141, 0.02101, 0.314, 0.3428, 0.3079, 0.3428, 0.3079, 0.3428, 0.314, 0.3428, 0.3139, 0.6659, 0.3079, 0.3428, 0.3139, 0.6659, 0.3078, 0.6659, 0.3079, 0.3428, 0.3078, 0.6659, 0.3018, 0.6659, 0.3079, 0.3428, 0.3018, 0.6659, 0.3018, 0.3428, 0.3079, 0.3428, 0.3018, 0.3428, 0.3019, 0.02101, 0.3079, 0.3428, 0.3019, 0.02101, 0.308, 0.02101, 0.3141, 0.02101, 0.3079, 0.3428, 0.308, 0.02101, 0.2936, 0.02101, 0.3019, 0.02101, 0.2996, 0.02101, 0.2936, 0.02101, 0.2936, 0.02101, 0.3019, 0.02101, 0.2854, 0.02101, 0.2936, 0.02101, 0.2936, 0.02101, 0.2854, 0.02101, 0.2936, 0.02101, 0.2876, 0.02101, 0.234, 0.6659, 0.2281, 0.02101, 0.2342, 0.02101, 0.234, 0.6659, 0.228, 0.6659, 0.2281, 0.02101, 0.222, 0.6659, 0.2281, 0.02101, 0.228, 0.6659, 0.222, 0.6659, 0.2221, 0.02101, 0.2281, 0.02101, 0.3822, 0.02101, 0.3904, 0.02101, 0.3844, 0.02101, 0.3822, 0.02101, 0.3904, 0.02101, 0.3904, 0.02101, 0.3904, 0.02101, 0.3904, 0.02101, 0.3987, 0.02101, 0.3904, 0.02101, 0.3987, 0.02101, 0.3964, 0.02101, 0.2605, 0.6659, 0.2523, 0.6659, 0.2545, 0.6659, 0.2605, 0.6659, 0.2606, 0.6659, 0.2523, 0.6659, 0.2688, 0.6659, 0.2606, 0.6659, 0.2605, 0.6659, 0.2688, 0.6659, 0.2605, 0.6659, 0.2666, 0.6659, 0.1627, 0.02101, 0.171, 0.02101, 0.1687, 0.02101, 0.1627, 0.02101, 0.1627, 0.02101, 0.171, 0.02101, 0.1544, 0.02101, 0.1627, 0.02101, 0.1627, 0.02101, 0.1544, 0.02101, 0.1627, 0.02101, 0.1567, 0.02101, 0.1686, 0.6659, 0.1627, 0.02101, 0.1687, 0.02101, 0.1686, 0.6659, 0.1626, 0.6659, 0.1627, 0.02101, 0.1565, 0.6659, 0.1627, 0.02101, 0.1626, 0.6659, 0.1565, 0.6659, 0.1567, 0.02101, 0.1627, 0.02101, 0.1213, 0.02101, 0.1296, 0.02101, 0.1236, 0.02101, 0.1213, 0.02101, 0.1296, 0.02101, 0.1296, 0.02101, 0.1296, 0.02101, 0.1296, 0.02101, 0.1379, 0.02101, 0.1296, 0.02101, 0.1379, 0.02101, 0.1356, 0.02101, 0.2281, 0.02101, 0.2364, 0.02101, 0.2342, 0.02101, 0.2281, 0.02101, 0.2281, 0.02101, 0.2364, 0.02101, 0.2199, 0.02101, 0.2281, 0.02101, 0.2281, 0.02101, 0.2199, 0.02101, 0.2281, 0.02101, 0.2221, 0.02101, 0.1355, 0.6659, 0.1378, 0.3428, 0.1378, 0.6659, 0.1355, 0.6659, 0.1356, 0.3428, 0.1378, 0.3428, 0.1378, 0.3428, 0.1356, 0.3428, 0.1356, 0.02101, 0.1378, 0.3428, 0.1356, 0.02101, 0.1379, 0.02101, 0.228, 0.6659, 0.2197, 0.6659, 0.222, 0.6659, 0.228, 0.6659, 0.228, 0.6659, 0.2197, 0.6659, 0.2363, 0.6659, 0.228, 0.6659, 0.228, 0.6659, 0.2363, 0.6659, 0.228, 0.6659, 0.234, 0.6659, 0.1041, 0.02101, 0.11, 0.6659, 0.104, 0.6659, 0.1041, 0.02101, 0.1102, 0.02101, 0.11, 0.6659, 0.11, 0.6659, 0.1102, 0.02101, 0.1162, 0.02101, 0.11, 0.6659, 0.1162, 0.02101, 0.1161, 0.6659, 0.1949, 0.6659, 0.1866, 0.6659, 0.1889, 0.6659, 0.1949, 0.6659, 0.1949, 0.6659, 0.1866, 0.6659, 0.2031, 0.6659, 0.1949, 0.6659, 0.1949, 0.6659, 0.2031, 0.6659, 0.1949, 0.6659, 0.2009, 0.6659, 0.1017, 0.6659, 0.09582, 0.02101, 0.1018, 0.02101, 0.1017, 0.6659, 0.09568, 0.6659, 0.09582, 0.02101, 0.08967, 0.6659, 0.09582, 0.02101, 0.09568, 0.6659, 0.08967, 0.6659, 0.08981, 0.02101, 0.09582, 0.02101, 0.05446, 0.02101, 0.06274, 0.02101, 0.05672, 0.02101, 0.05446, 0.02101, 0.06274, 0.02101, 0.06274, 0.02101, 0.06274, 0.02101, 0.06274, 0.02101, 0.07101, 0.02101, 0.06274, 0.02101, 0.07101, 0.02101, 0.06875, 0.02101, 0.177, 0.02101, 0.1708, 0.6659, 0.171, 0.02101, 0.177, 0.02101, 0.1769, 0.6659, 0.1708, 0.6659, 0.177, 0.02101, 0.183, 0.6659, 0.1769, 0.6659, 0.177, 0.02101, 0.1831, 0.02101, 0.183, 0.6659, 0.06861, 0.6659, 0.07099, 0.1026, 0.07087, 0.6659, 0.06861, 0.6659, 0.06873, 0.1026, 0.07099, 0.1026, 0.07099, 0.1026, 0.06873, 0.1026, 0.06875, 0.02101, 0.07099, 0.1026, 0.06875, 0.02101, 0.07101, 0.02101, 0.1626, 0.6659, 0.1543, 0.6659, 0.1565, 0.6659, 0.1626, 0.6659, 0.1626, 0.6659, 0.1543, 0.6659, 0.1708, 0.6659, 0.1626, 0.6659, 0.1626, 0.6659, 0.1708, 0.6659, 0.1626, 0.6659, 0.1686, 0.6659, 0.0626, 0.6659, 0.05432, 0.6659, 0.05658, 0.6659, 0.0626, 0.6659, 0.0626, 0.6659, 0.05432, 0.6659, 0.07087, 0.6659, 0.0626, 0.6659, 0.0626, 0.6659, 0.07087, 0.6659, 0.0626, 0.6659, 0.06861, 0.6659, 0.3963, 0.6659, 0.3986, 0.5848, 0.3986, 0.6659, 0.3963, 0.6659, 0.3963, 0.5848, 0.3986, 0.5848, 0.3986, 0.3428, 0.3986, 0.5848, 0.3963, 0.5848, 0.3986, 0.3428, 0.3963, 0.5848, 0.3964, 0.3428, 0.3986, 0.3428, 0.3964, 0.3428, 0.3964, 0.02101, 0.3986, 0.3428, 0.3964, 0.02101, 0.3987, 0.02101, 0.15, 0.02101, 0.15, 0.3428, 0.1439, 0.3428, 0.1439, 0.3428, 0.15, 0.3428, 0.1499, 0.6659, 0.1439, 0.3428, 0.1499, 0.6659, 0.1438, 0.6659, 0.1439, 0.3428, 0.1438, 0.6659, 0.1378, 0.6659, 0.1439, 0.3428, 0.1378, 0.6659, 0.1378, 0.3428, 0.1439, 0.3428, 0.1378, 0.3428, 0.1379, 0.02101, 0.1439, 0.3428, 0.1379, 0.02101, 0.144, 0.02101, 0.15, 0.02101, 0.1439, 0.3428, 0.144, 0.02101, 0.1213, 0.3428, 0.1235, 0.6659, 0.1212, 0.6659, 0.1213, 0.3428, 0.1235, 0.3428, 0.1235, 0.6659, 0.1236, 0.02101, 0.1235, 0.3428, 0.1213, 0.3428, 0.1236, 0.02101, 0.1213, 0.3428, 0.1213, 0.02101, 0.8528, 0.5512, 0.8501, 0.3541, 0.8527, 0.3541, 0.8528, 0.5512, 0.8503, 0.5512, 0.8501, 0.3541, 0.8503, 0.5512, 0.8473, 0.3541, 0.8501, 0.3541, 0.8503, 0.5512, 0.8474, 0.5512, 0.8473, 0.3541, 0.8448, 0.3542, 0.8473, 0.3541, 0.8474, 0.5512, 0.8448, 0.3542, 0.8474, 0.5512, 0.8449, 0.5512, 0.8419, 0.3542, 0.8448, 0.3542, 0.8449, 0.5512, 0.8419, 0.3542, 0.8449, 0.5512, 0.8421, 0.5512, 0.9124, 0.8274, 0.9044, 0.8811, 0.9044, 0.8274, 0.9124, 0.8274, 0.9124, 0.8891, 0.9044, 0.8811, 0.4742, 0.8845, 0.9044, 0.8811, 0.9124, 0.8891, 0.4742, 0.8845, 0.4742, 0.8766, 0.9044, 0.8811, 0.4742, 0.8845, 0.04398, 0.8811, 0.4742, 0.8766, 0.4742, 0.8845, 0.03601, 0.8891, 0.04398, 0.8811, 0.04398, 0.8811, 0.03601, 0.8891, 0.03601, 0.8274, 0.04398, 0.8811, 0.03601, 0.8274, 0.04398, 0.8274, 0.1235, 0.6659, 0.1235, 0.3428, 0.1296, 0.3428, 0.1296, 0.3428, 0.1235, 0.3428, 0.1236, 0.02101, 0.1296, 0.3428, 0.1236, 0.02101, 0.1296, 0.02101, 0.1356, 0.02101, 0.1296, 0.3428, 0.1296, 0.02101, 0.1356, 0.02101, 0.1356, 0.3428, 0.1296, 0.3428, 0.1355, 0.6659, 0.1296, 0.3428, 0.1356, 0.3428, 0.1355, 0.6659, 0.1295, 0.6659, 0.1296, 0.3428, 0.1235, 0.6659, 0.1296, 0.3428, 0.1295, 0.6659, 0.1295, 0.6659, 0.1212, 0.6659, 0.1235, 0.6659, 0.1295, 0.6659, 0.1295, 0.6659, 0.1212, 0.6659, 0.1378, 0.6659, 0.1295, 0.6659, 0.1295, 0.6659, 0.1378, 0.6659, 0.1295, 0.6659, 0.1355, 0.6659, 0.9354, 0.6606, 0.9319, 0.356, 0.9352, 0.356, 0.9354, 0.6606, 0.9321, 0.6606, 0.9319, 0.356, 0.9321, 0.6606, 0.9281, 0.356, 0.9319, 0.356, 0.9321, 0.6606, 0.9283, 0.6606, 0.9281, 0.356, 0.9248, 0.356, 0.9281, 0.356, 0.9283, 0.6606, 0.9248, 0.356, 0.9283, 0.6606, 0.925, 0.6606, 0.921, 0.356, 0.9248, 0.356, 0.925, 0.6606, 0.921, 0.356, 0.925, 0.6606, 0.9212, 0.6606, 0.8942, 0.6504, 0.8907, 0.3542, 0.894, 0.3542, 0.8942, 0.6504, 0.8909, 0.6504, 0.8907, 0.3542, 0.8909, 0.6504, 0.887, 0.3542, 0.8907, 0.3542, 0.8909, 0.6504, 0.8872, 0.6504, 0.887, 0.3542, 0.8837, 0.3542, 0.887, 0.3542, 0.8872, 0.6504, 0.8837, 0.3542, 0.8872, 0.6504, 0.8839, 0.6504, 0.8799, 0.3542, 0.8837, 0.3542, 0.8839, 0.6504, 0.8799, 0.3542, 0.8839, 0.6504, 0.8801, 0.6504, 0.3963, 0.5848, 0.3903, 0.5848, 0.3904, 0.3428, 0.3963, 0.6659, 0.3903, 0.5848, 0.3963, 0.5848, 0.3963, 0.6659, 0.3903, 0.6659, 0.3903, 0.5848, 0.3843, 0.6659, 0.3903, 0.5848, 0.3903, 0.6659, 0.3843, 0.6659, 0.3843, 0.5848, 0.3903, 0.5848, 0.3904, 0.3428, 0.3903, 0.5848, 0.3843, 0.5848, 0.3904, 0.3428, 0.3843, 0.5848, 0.3843, 0.3428, 0.3904, 0.3428, 0.3843, 0.3428, 0.3844, 0.02101, 0.3904, 0.3428, 0.3844, 0.02101, 0.3904, 0.02101, 0.3964, 0.02101, 0.3904, 0.3428, 0.3904, 0.02101, 0.3964, 0.02101, 0.3964, 0.3428, 0.3904, 0.3428, 0.3963, 0.5848, 0.3904, 0.3428, 0.3964, 0.3428, 0.09568, 0.6659, 0.08741, 0.6659, 0.08967, 0.6659, 0.09568, 0.6659, 0.09568, 0.6659, 0.08741, 0.6659, 0.104, 0.6659, 0.09568, 0.6659, 0.09568, 0.6659, 0.104, 0.6659, 0.09568, 0.6659, 0.1017, 0.6659, 0.9812, 0.7326, 0.9491, 0.736, 0.9496, 0.7316, 0.9812, 0.7326, 0.9797, 0.743, 0.9491, 0.736, 0.9491, 0.736, 0.9797, 0.743, 0.9763, 0.7527, 0.9491, 0.736, 0.9763, 0.7527, 0.9477, 0.7401, 0.9456, 0.744, 0.9477, 0.7401, 0.9763, 0.7527, 0.9456, 0.744, 0.9763, 0.7527, 0.9715, 0.7617, 0.9456, 0.744, 0.9715, 0.7617, 0.9648, 0.7695, 0.9456, 0.744, 0.9648, 0.7695, 0.9427, 0.7474, 0.9393, 0.7503, 0.9427, 0.7474, 0.9648, 0.7695, 0.9393, 0.7503, 0.9648, 0.7695, 0.957, 0.7762, 0.948, 0.781, 0.9393, 0.7503, 0.957, 0.7762, 0.948, 0.781, 0.9354, 0.7524, 0.9393, 0.7503, 0.948, 0.781, 0.9313, 0.7538, 0.9354, 0.7524, 0.948, 0.781, 0.9383, 0.7844, 0.9313, 0.7538, 0.9279, 0.7859, 0.9313, 0.7538, 0.9383, 0.7844, 0.9279, 0.7859, 0.9269, 0.7543, 0.9313, 0.7538, 0.07087, 0.6659, 0.07099, 0.1026, 0.07707, 0.1026, 0.07707, 0.1026, 0.07099, 0.1026, 0.07101, 0.02101, 0.07707, 0.1026, 0.07101, 0.02101, 0.07708, 0.02101, 0.08316, 0.02101, 0.07707, 0.1026, 0.07708, 0.02101, 0.08316, 0.02101, 0.08314, 0.1026, 0.07707, 0.1026, 0.07707, 0.1026, 0.08314, 0.1026, 0.08302, 0.6659, 0.07707, 0.1026, 0.08302, 0.6659, 0.07694, 0.6659, 0.07087, 0.6659, 0.07707, 0.1026, 0.07694, 0.6659, 0.05444, 0.1026, 0.05658, 0.6659, 0.05432, 0.6659, 0.05444, 0.1026, 0.05671, 0.1026, 0.05658, 0.6659, 0.05672, 0.02101, 0.05671, 0.1026, 0.05444, 0.1026, 0.05672, 0.02101, 0.05444, 0.1026, 0.05446, 0.02101, 0.4047, 0.3428, 0.3987, 0.02101, 0.4048, 0.02101, 0.4047, 0.3428, 0.3986, 0.3428, 0.3987, 0.02101, 0.4047, 0.3428, 0.3986, 0.5848, 0.3986, 0.3428, 0.4047, 0.3428, 0.4047, 0.5848, 0.3986, 0.5848, 0.4047, 0.5848, 0.3986, 0.6659, 0.3986, 0.5848, 0.4047, 0.5848, 0.4046, 0.6659, 0.3986, 0.6659, 0.4047, 0.5848, 0.4107, 0.6659, 0.4046, 0.6659, 0.4047, 0.5848, 0.4107, 0.5848, 0.4107, 0.6659, 0.4107, 0.5848, 0.4047, 0.5848, 0.4047, 0.3428, 0.4107, 0.5848, 0.4047, 0.3428, 0.4108, 0.3428, 0.4108, 0.02101, 0.4108, 0.3428, 0.4047, 0.3428, 0.4108, 0.02101, 0.4047, 0.3428, 0.4048, 0.02101, 0.9868, 0.745, 0.9812, 0.7326, 0.9888, 0.734, 0.9868, 0.745, 0.9797, 0.743, 0.9812, 0.7326, 0.9763, 0.7527, 0.9797, 0.743, 0.9868, 0.745, 0.9763, 0.7527, 0.9868, 0.745, 0.9832, 0.7557, 0.9777, 0.7659, 0.9763, 0.7527, 0.9832, 0.7557, 0.9777, 0.7659, 0.9715, 0.7617, 0.9763, 0.7527, 0.9648, 0.7695, 0.9715, 0.7617, 0.9777, 0.7659, 0.9648, 0.7695, 0.9777, 0.7659, 0.9703, 0.775, 0.9612, 0.7824, 0.9648, 0.7695, 0.9703, 0.775, 0.9612, 0.7824, 0.957, 0.7762, 0.9648, 0.7695, 0.948, 0.781, 0.957, 0.7762, 0.9612, 0.7824, 0.948, 0.781, 0.9612, 0.7824, 0.951, 0.7879, 0.9402, 0.7915, 0.948, 0.781, 0.951, 0.7879, 0.9402, 0.7915, 0.9383, 0.7844, 0.948, 0.781, 0.9279, 0.7859, 0.9383, 0.7844, 0.9402, 0.7915, 0.9279, 0.7859, 0.9402, 0.7915, 0.9293, 0.7935, 0.05658, 0.6659, 0.05671, 0.1026, 0.06272, 0.1026, 0.06272, 0.1026, 0.05671, 0.1026, 0.05672, 0.02101, 0.06272, 0.1026, 0.05672, 0.02101, 0.06274, 0.02101, 0.06875, 0.02101, 0.06272, 0.1026, 0.06274, 0.02101, 0.06875, 0.02101, 0.06873, 0.1026, 0.06272, 0.1026, 0.06272, 0.1026, 0.06873, 0.1026, 0.06861, 0.6659, 0.06272, 0.1026, 0.06861, 0.6659, 0.0626, 0.6659, 0.05658, 0.6659, 0.06272, 0.1026, 0.0626, 0.6659, 0.382, 0.5848, 0.3843, 0.6659, 0.382, 0.6659, 0.382, 0.5848, 0.3843, 0.5848, 0.3843, 0.6659, 0.3843, 0.5848, 0.382, 0.5848, 0.3821, 0.3428, 0.3843, 0.5848, 0.3821, 0.3428, 0.3843, 0.3428, 0.3844, 0.02101, 0.3843, 0.3428, 0.3821, 0.3428, 0.3844, 0.02101, 0.3821, 0.3428, 0.3822, 0.02101])
me_powerhouse_blind01.materials.append(mat_powerhouse_blinds)
me_powerhouse_blind01.use_remesh_fix_poles = True
me_powerhouse_blind01.use_remesh_preserve_attributes = False
me_powerhouse_blind01.update()
me_powerhouse_blind01.normals_split_custom_set([tuple(v) for v in zip(*[iter([-5.87e-08, 1.0, 1.192e-07, -2.131e-05, 1.0, 2.384e-06, 2.114e-05, 1.0, 3.241e-13, -5.87e-08, 1.0, 1.192e-07, -3.364e-08, 1.0, 1.967e-06, -2.131e-05, 1.0, 2.384e-06, -1.0, -6.65e-07, 1.612e-05, -1.0, -4.691e-06, 1.609e-05, -1.0, 6.75e-07, 1.609e-05, -1.0, -6.65e-07, 1.612e-05, -1.0, 3.063e-07, 1.612e-05, -1.0, -4.691e-06, 1.609e-05, -1.0, -7.963e-08, 1.609e-05, -1.0, 3.063e-07, 1.612e-05, -1.0, -6.65e-07, 1.612e-05, -1.0, -7.963e-08, 1.609e-05, -1.0, -6.65e-07, 1.612e-05, -1.0, 4.226e-06, 1.609e-05, 1.0, 5.472e-09, -2.086e-06, 1.0, -1.987e-07, 1.012e-06, 1.0, 2.817e-06, -3.916e-06, 1.0, 5.472e-09, -2.086e-06, 1.0, -1.279e-07, 2.815e-06, 1.0, -1.987e-07, 1.012e-06, 1.0, -1.987e-07, 1.012e-06, 1.0, -1.279e-07, 2.815e-06, 1.0, -4.453e-06, -2.071e-06, 1.0, -1.987e-07, 1.012e-06, 1.0, -4.453e-06, -2.071e-06, 1.0, -1.295e-07, -3.902e-06, 8.143e-06, -0.1394, 0.9902, -6.597e-06, 5.014e-07, 1.0, -1.329e-05, -0.1398, 0.9902, 8.143e-06, -0.1394, 0.9902, 1.979e-05, 2.969e-06, 1.0, -6.597e-06, 5.014e-07, 1.0, 1.979e-05, 2.969e-06, 1.0, 8.143e-06, -0.1394, 0.9902, -0.05684, -0.1395, 0.9886, 1.979e-05, 2.969e-06, 1.0, -0.05684, -0.1395, 0.9886, -0.05734, 9.021e-07, 0.9984, -0.05684, 0.1395, 0.9886, 1.979e-05, 2.969e-06, 1.0, -0.05734, 9.021e-07, 0.9984, -0.05684, 0.1395, 0.9886, 9.916e-06, 0.1398, 0.9902, 1.979e-05, 2.969e-06, 1.0, -6.597e-06, 5.014e-07, 1.0, 1.979e-05, 2.969e-06, 1.0, 9.916e-06, 0.1398, 0.9902, -6.597e-06, 5.014e-07, 1.0, 9.916e-06, 0.1398, 0.9902, -1.33e-05, 0.1398, 0.9902, 4.531e-08, -1.0, 1.271e-06, 2.204e-08, -1.0, -4.795e-07, 4.531e-08, -1.0, 1.281e-06, 4.531e-08, -1.0, 1.271e-06, 2.33e-08, -1.0, -4.933e-07, 2.204e-08, -1.0, -4.795e-07, 2.204e-08, -1.0, -4.795e-07, 2.33e-08, -1.0, -4.933e-07, 0.0, -1.0, -5.281e-07, 2.204e-08, -1.0, -4.795e-07, 0.0, -1.0, -5.281e-07, 0.0, -1.0, -5.622e-07, -2.204e-08, 1.0, -4.081e-07, -4.531e-08, 1.0, -2.144e-07, -4.531e-08, 1.0, -2.153e-07, -2.204e-08, 1.0, -4.081e-07, -2.33e-08, 1.0, -4.105e-07, -4.531e-08, 1.0, -2.144e-07, 0.0, 1.0, -5.133e-08, -2.33e-08, 1.0, -4.105e-07, -2.204e-08, 1.0, -4.081e-07, 0.0, 1.0, -5.133e-08, -2.204e-08, 1.0, -4.081e-07, 0.0, 1.0, 0.0, 1.356e-08, -0.1398, 0.9902, -1.106e-08, 1.459e-05, 1.0, 1.006e-08, -0.1398, 0.9902, 1.356e-08, -0.1398, 0.9902, 7.085e-09, -2.594e-05, 1.0, -1.106e-08, 1.459e-05, 1.0, -1.106e-08, 1.459e-05, 1.0, 7.085e-09, -2.594e-05, 1.0, -1.224e-05, 0.1397, 0.9902, -1.106e-08, 1.459e-05, 1.0, -1.224e-05, 0.1397, 0.9902, 1.218e-05, 0.1397, 0.9902, -0.007944, -0.1398, -0.9902, 1.065e-05, -2.19e-07, -1.0, 1.146e-06, 8.546e-07, -1.0, -0.007944, -0.1398, -0.9902, 0.05683, -0.1397, -0.9886, 1.065e-05, -2.19e-07, -1.0, 1.065e-05, -2.19e-07, -1.0, 0.05683, -0.1397, -0.9886, 0.05684, -0.1395, -0.9886, 1.065e-05, -2.19e-07, -1.0, 0.05684, -0.1395, -0.9886, 0.05737, -7.573e-07, -0.9984, 0.05684, 0.1395, -0.9886, 1.065e-05, -2.19e-07, -1.0, 0.05737, -7.573e-07, -0.9984, 0.05684, 0.1395, -0.9886, 0.05679, 0.1395, -0.9886, 1.065e-05, -2.19e-07, -1.0, 1.146e-06, 8.546e-07, -1.0, 1.065e-05, -2.19e-07, -1.0, 0.05679, 0.1395, -0.9886, 1.146e-06, 8.546e-07, -1.0, 0.05679, 0.1395, -0.9886, -4.834e-06, 0.1172, -0.9931, -1.0, -7.849e-07, 0.0, -1.0, 3.795e-07, 0.0, -1.0, 0.0, 0.0, -1.0, -7.849e-07, 0.0, -1.0, -2.113e-06, 0.0, -1.0, 3.795e-07, 0.0, -1.0, 2.599e-06, 0.0, -1.0, -2.113e-06, 0.0, -1.0, -7.849e-07, 0.0, -1.0, 2.599e-06, 0.0, -1.0, -7.849e-07, 0.0, -1.0, 5.635e-06, 0.0, 1.0, 5.405e-07, 0.0, 1.0, -1.679e-06, 0.0, 1.0, 2.817e-06, 0.0, 1.0, 5.405e-07, 0.0, 1.0, -2.817e-06, 0.0, 1.0, -1.679e-06, 0.0, 1.0, -1.679e-06, 0.0, 1.0, -2.817e-06, 0.0, 1.0, 0.0, 0.0, 1.0, -1.679e-06, 0.0, 1.0, 0.0, 0.0, 1.0, 0.0, 0.0, 0.6532, -0.002716, -0.7572, 0.3693, -0.3693, -0.8528, -3.92e-07, 1.96e-07, -1.0, 0.002719, -0.6532, -0.7572, -3.92e-07, 1.96e-07, -1.0, 0.3693, -0.3693, -0.8528, 0.002719, -0.6532, -0.7572, -0.3672, -0.3672, -0.8546, -3.92e-07, 1.96e-07, -1.0, -0.6532, 0.002674, -0.7572, -3.92e-07, 1.96e-07, -1.0, -0.3672, -0.3672, -0.8546, -0.6532, 0.002674, -0.7572, -0.3693, 0.3693, -0.8528, -3.92e-07, 1.96e-07, -1.0, -0.002719, 0.6532, -0.7572, -3.92e-07, 1.96e-07, -1.0, -0.3693, 0.3693, -0.8528, -0.002719, 0.6532, -0.7572, 0.3672, 0.3672, -0.8546, -3.92e-07, 1.96e-07, -1.0, 0.6532, -0.002716, -0.7572, -3.92e-07, 1.96e-07, -1.0, 0.3672, 0.3672, -0.8546, -1.677e-06, 0.0, 1.0, 6.294e-06, 0.0, 1.0, 0.0, 0.0, 1.0, -1.677e-06, 0.0, 1.0, 2.558e-06, 0.0, 1.0, 6.294e-06, 0.0, 1.0, -1.677e-06, 0.0, 1.0, 0.0, 0.0, 1.0, 2.558e-06, 0.0, 1.0, -1.677e-06, 0.0, 1.0, 0.0, 0.0, 1.0, 0.0, 0.0, 1.0, -1.677e-06, 0.0, 1.0, -2.888e-06, 0.0, 1.0, 0.0, 0.0, 1.0, -1.677e-06, 0.0, 1.0, -1.548e-05, 0.0, 1.0, -2.888e-06, 0.0, 1.0, 9.286e-05, 0.1172, -0.9931, -1.616e-08, -2.098e-05, -1.0, -1.329e-05, 0.1172, -0.9931, 9.286e-05, 0.1172, -0.9931, -5.778e-08, -2.101e-05, -1.0, -1.616e-08, -2.098e-05, -1.0, 4.835e-08, -1.0, -1.943e-05, -1.219e-05, -1.0, -1.831e-05, 1.222e-05, -1.0, -1.954e-05, 4.835e-08, -1.0, -1.943e-05, 3.628e-08, -1.0, -1.836e-05, -1.219e-05, -1.0, -1.831e-05, -5.301e-08, 1.0, 1.784e-05, -1.227e-05, 1.0, 1.791e-05, 0.0001221, 1.0, 1.794e-05, -5.301e-08, 1.0, 1.784e-05, -4.082e-08, 1.0, 1.784e-05, -1.227e-05, 1.0, 1.791e-05, -6.869e-09, 0.1172, -0.9931, -5.932e-11, 0.1172, -0.9931, -6.928e-09, 0.1172, -0.9931, -6.869e-09, 0.1172, -0.9931, 0.0, 0.1172, -0.9931, -5.932e-11, 0.1172, -0.9931, 1.0, 0.0, 0.0, 1.0, 0.0, 0.0, 1.0, 0.0, 0.0, 1.0, 0.0, 0.0, 1.0, 0.0, 0.0, 1.0, 0.0, 0.0, -1.0, 0.0, 0.0, -1.0, 0.0, 0.0, -1.0, 0.0, 0.0, -1.0, 0.0, 0.0, -1.0, 0.0, 0.0, -1.0, 0.0, 0.0, 1.0, 0.0, 0.0, 1.0, 0.0, 0.0, 1.0, 0.0, 0.0, 1.0, 0.0, 0.0, 1.0, 0.0, 0.0, 1.0, 0.0, 0.0, -1.0, 0.0, 0.0, -1.0, 0.0, 0.0, -1.0, 0.0, 0.0, -1.0, 0.0, 0.0, -1.0, 0.0, 0.0, -1.0, 0.0, 0.0, 1.0, 0.0, 0.0, 1.0, 0.0, 0.0, 1.0, 0.0, 0.0, 1.0, 0.0, 0.0, 1.0, 0.0, 0.0, 1.0, 0.0, 0.0, -1.581e-05, -1.0, -9.522e-08, 4.213e-08, -1.0, -9.121e-09, -1.581e-05, -1.0, 3.818e-07, -1.581e-05, -1.0, -9.522e-08, 4.155e-08, -1.0, 0.0, 4.213e-08, -1.0, -9.121e-09, 1.59e-05, -1.0, -1.185e-07, 4.213e-08, -1.0, -9.121e-09, 4.155e-08, -1.0, 0.0, 1.59e-05, -1.0, -1.185e-07, 1.59e-05, -1.0, 4.01e-07, 4.213e-08, -1.0, -9.121e-09, -4.515e-08, 1.0, 8.56e-08, 9.866e-05, 1.0, 2.434e-09, -9.309e-05, 1.0, -9.451e-07, -4.515e-08, 1.0, 8.56e-08, -4.514e-08, 1.0, 9.04e-08, 9.866e-05, 1.0, 2.434e-09, -4.515e-08, 1.0, 8.56e-08, -2.873e-06, 1.0, -1.103e-06, -4.514e-08, 1.0, 9.04e-08, -4.515e-08, 1.0, 8.56e-08, -2.875e-06, 1.0, -3.937e-08, -2.873e-06, 1.0, -1.103e-06, 0.0, 0.0, -1.0, 0.0, 0.0, -1.0, 0.0, 0.0, -1.0, -1.428e-05, -1.675e-05, -1.0, 2.26e-06, 0.0, -1.0, -5.457e-05, -6.443e-05, -1.0, -1.752e-09, 2.641e-05, -1.0, -1.428e-05, -1.675e-05, -1.0, -5.457e-05, -6.443e-05, -1.0, -1.752e-09, 2.641e-05, -1.0, -1.409e-09, 0.0, -1.0, -1.428e-05, -1.675e-05, -1.0, -2.457e-06, 2.76e-06, -1.0, -1.409e-09, 0.0, -1.0, -1.752e-09, 2.641e-05, -1.0, -2.457e-06, 2.76e-06, -1.0, -1.752e-09, 2.641e-05, -1.0, 5.478e-05, -6.477e-05, -1.0, -1.733e-07, 0.0, -1.0, -2.457e-06, 2.76e-06, -1.0, 5.478e-05, -6.477e-05, -1.0, -1.733e-07, 0.0, -1.0, 0.0, 0.0, -1.0, -2.457e-06, 2.76e-06, -1.0, -1.0, 0.0, 0.0, -1.0, 0.0, 0.0, -1.0, 0.0, 0.0, -1.0, 0.0, 0.0, -1.0, 0.0, 0.0, -1.0, 0.0, 0.0, -0.7071, 0.7071, 1.882e-08, 0.7071, 0.7071, 1.863e-08, 0.7071, 0.7071, 3.708e-08, -0.7071, 0.7071, 1.882e-08, 0.7071, 0.7071, 3.708e-08, -0.7071, 0.7071, 3.726e-08, -0.7071, 0.7071, 3.726e-08, -0.7071, -0.7071, -3.726e-08, -0.7071, 0.7071, 1.882e-08, -0.7071, 0.7071, 3.726e-08, -0.7071, -0.7071, -3.726e-08, -0.7071, -0.7071, -3.726e-08, -0.7071, -0.7071, -3.726e-08, 0.7071, -0.7071, -3.726e-08, -0.7071, -0.7071, -3.726e-08, -0.7071, -0.7071, -3.726e-08, 0.7071, -0.7071, -3.726e-08, 0.7071, -0.7071, -3.726e-08, 0.7071, 0.7071, 1.863e-08, 0.7071, -0.7071, -3.726e-08, 0.7071, -0.7071, -3.726e-08, 0.7071, 0.7071, 1.863e-08, 0.7071, -0.7071, -3.726e-08, 0.7071, 0.7071, 3.708e-08, -0.7071, 0.7071, 1.919e-08, -0.7071, -0.7071, -3.837e-08, -0.7071, 0.7071, 5.716e-08, -0.7071, 0.7071, 1.919e-08, -0.7071, -0.7071, -3.837e-08, -0.7071, -0.7071, -3.837e-08, -0.7071, -0.7071, -3.837e-08, 0.7071, -0.7071, -3.837e-08, -0.7071, -0.7071, -3.837e-08, -0.7071, -0.7071, -3.837e-08, 0.7071, -0.7071, -3.837e-08, 0.7071, -0.7071, -3.837e-08, 0.7071, 0.7071, 5.756e-08, 0.7071, -0.7071, -3.837e-08, 0.7071, -0.7071, -3.837e-08, 0.7071, 0.7071, 5.756e-08, 0.7071, -0.7071, -3.837e-08, 0.7071, 0.7071, 1.958e-08, -0.7071, 0.7071, 5.716e-08, 0.7071, 0.7071, 5.756e-08, 0.7071, 0.7071, 1.958e-08, -0.7071, 0.7071, 5.716e-08, 0.7071, 0.7071, 1.958e-08, -0.7071, 0.7071, 1.919e-08, -0.7071, 0.7071, 3.983e-08, -0.7071, -0.7071, -3.983e-08, -0.7071, 0.7071, 2.013e-08, -0.7071, 0.7071, 3.983e-08, -0.7071, -0.7071, -2.013e-08, -0.7071, -0.7071, -3.983e-08, -0.7071, -0.7071, -2.013e-08, 0.7071, -0.7071, -3.961e-08, -0.7071, -0.7071, -3.983e-08, -0.7071, -0.7071, -2.013e-08, 0.7071, -0.7071, -1.991e-08, 0.7071, -0.7071, -3.961e-08, 0.7071, 0.7071, 1.991e-08, 0.7071, -0.7071, -3.961e-08, 0.7071, -0.7071, -1.991e-08, 0.7071, 0.7071, 1.991e-08, 0.7071, -0.7071, -1.991e-08, 0.7071, 0.7071, 3.961e-08, -0.7071, 0.7071, 2.013e-08, 0.7071, 0.7071, 1.991e-08, 0.7071, 0.7071, 3.961e-08, -0.7071, 0.7071, 2.013e-08, 0.7071, 0.7071, 3.961e-08, -0.7071, 0.7071, 3.983e-08, -0.7071, -0.7071, 0.0002372, 0.7071, -0.7071, -1.882e-08, -0.7071, -0.7071, -3.396e-05, -0.7071, -0.7071, 0.0002372, 0.7071, -0.7071, -3.726e-08, 0.7071, -0.7071, -1.882e-08, 0.7071, 0.7071, 3.726e-08, 0.7071, -0.7071, -1.882e-08, 0.7071, -0.7071, -3.726e-08, 0.7071, 0.7071, 3.726e-08, 0.7071, -0.7071, -3.726e-08, 0.7071, 0.7071, 1.882e-08, -0.7071, 0.7071, -0.0002372, 0.7071, 0.7071, 1.882e-08, -0.7071, 0.7071, 3.396e-05, -0.7071, 0.7071, -0.0002372, 0.7071, 0.7071, 3.726e-08, 0.7071, 0.7071, 1.882e-08, -1.0, 0.0, 0.0, -1.0, 0.0, 0.0, -1.0, 0.0, 0.0, -1.0, 0.0, 0.0, -1.0, 0.0, 0.0, -1.0, 0.0, 0.0, 2.946e-05, -0.1398, 0.9902, -6.467e-06, 1.285e-06, 1.0, -1.863e-05, -0.1397, 0.9902, 2.946e-05, -0.1398, 0.9902, -3.291e-06, -1.185e-06, 1.0, -6.467e-06, 1.285e-06, 1.0, -6.467e-06, 1.285e-06, 1.0, -3.291e-06, -1.185e-06, 1.0, 2.942e-05, 0.1398, 0.9902, -6.467e-06, 1.285e-06, 1.0, 2.942e-05, 0.1398, 0.9902, 2.945e-05, 0.1398, 0.9902, 4.407e-08, -1.0, 0.0, 1.833e-05, -1.0, -4.051e-08, 1.833e-05, -1.0, 4.807e-07, 4.407e-08, -1.0, 0.0, 4.392e-08, -1.0, 0.0, 1.833e-05, -1.0, -4.051e-08, -1.825e-05, -1.0, -1.809e-08, 4.392e-08, -1.0, 0.0, 4.407e-08, -1.0, 0.0, -1.825e-05, -1.0, -1.809e-08, 4.407e-08, -1.0, 0.0, -1.825e-05, -1.0, 4.598e-07, 1.0, -1.367e-07, -1.654e-06, 1.0, -1.607e-06, -4.8e-06, 1.0, -2.007e-06, 1.136e-07, 1.0, -1.367e-07, -1.654e-06, 1.0, -5.749e-07, -6.644e-06, 1.0, -1.607e-06, -4.8e-06, 1.0, -1.607e-06, -4.8e-06, 1.0, -5.749e-07, -6.644e-06, 1.0, 4.115e-06, -1.628e-06, 1.0, -1.607e-06, -4.8e-06, 1.0, 4.115e-06, -1.628e-06, 1.0, 2.268e-07, 1.751e-07, -3.474e-05, 8.72e-08, -1.0, -3.474e-05, -8.821e-09, -1.0, -3.474e-05, 1.121e-06, -1.0, -5.727e-05, 0.0, -1.0, -2.475e-08, 0.0, -1.0, -3.485e-05, -4.462e-08, -1.0, -1.312e-05, 6.923e-11, -1.0, -2.475e-08, 0.0, -1.0, -5.727e-05, 0.0, -1.0, -1.312e-05, 6.923e-11, -1.0, -5.727e-05, 0.0, -1.0, 3.482e-05, -8.639e-08, -1.0, 4.246e-08, -1.0, -1.193e-06, 4.246e-08, -1.0, 6.101e-07, 4.246e-08, -1.0, -1.201e-06, 4.246e-08, -1.0, -1.193e-06, 4.246e-08, -1.0, 6.174e-07, 4.246e-08, -1.0, 6.101e-07, -4.246e-08, 1.0, -2.014e-09, -4.246e-08, 1.0, -5.001e-07, -4.246e-08, 1.0, 0.0, -4.246e-08, 1.0, -2.014e-09, -4.246e-08, 1.0, -5.022e-07, -4.246e-08, 1.0, -5.001e-07, 5.487e-08, -1.0, 1.092e-08, 4.253e-08, -1.0, 8.45e-08, 5.497e-08, -1.0, 0.0, 5.487e-08, -1.0, 1.092e-08, 4.248e-08, -1.0, 8.352e-08, 4.253e-08, -1.0, 8.45e-08, 4.253e-08, -1.0, 8.45e-08, 4.248e-08, -1.0, 8.352e-08, 4.247e-08, -1.0, 4.004e-07, 4.253e-08, -1.0, 8.45e-08, 4.247e-08, -1.0, 4.004e-07, 4.247e-08, -1.0, 4.133e-07, 4.659e-06, 5.368e-07, 1.0, -1.828e-05, -2.254e-06, 1.0, 0.0, 0.0, 1.0, 4.659e-06, 5.368e-07, 1.0, 1.463e-09, -1.832e-05, 1.0, -1.828e-05, -2.254e-06, 1.0, 4.659e-06, 5.368e-07, 1.0, 1.482e-10, 0.0, 1.0, 1.463e-09, -1.832e-05, 1.0, -5.226e-05, 6.197e-06, 1.0, 1.463e-09, -1.832e-05, 1.0, 1.482e-10, 0.0, 1.0, -5.226e-05, 6.197e-06, 1.0, -2.925e-05, 3.656e-06, 1.0, 1.463e-09, -1.832e-05, 1.0, 0.0, 0.0, 1.0, -2.925e-05, 3.656e-06, 1.0, -5.226e-05, 6.197e-06, 1.0, 3.724e-09, -0.1398, 0.9902, -4.275e-10, -2.06e-07, 1.0, 8.793e-09, -0.1398, 0.9902, 3.724e-09, -0.1398, 0.9902, 1.858e-09, -2.587e-07, 1.0, -4.275e-10, -2.06e-07, 1.0, -4.275e-10, -2.06e-07, 1.0, 1.858e-09, -2.587e-07, 1.0, -8.281e-11, 0.1398, 0.9902, -4.275e-10, -2.06e-07, 1.0, -8.281e-11, 0.1398, 0.9902, -9.679e-09, 0.1398, 0.9902, -4.253e-08, 1.0, -3.97e-07, -5.487e-08, 1.0, 8.553e-08, -5.497e-08, 1.0, 1.055e-07, -4.253e-08, 1.0, -3.97e-07, -4.248e-08, 1.0, -4.006e-07, -5.487e-08, 1.0, 8.553e-08, -4.247e-08, 1.0, 1.277e-08, -4.248e-08, 1.0, -4.006e-07, -4.253e-08, 1.0, -3.97e-07, -4.247e-08, 1.0, 1.277e-08, -4.253e-08, 1.0, -3.97e-07, -4.247e-08, 1.0, 0.0, 1.0, 1.029e-06, 0.0, 1.0, 7.044e-07, 0.0, 1.0, 1.409e-06, 0.0, 1.0, 1.029e-06, 0.0, 1.0, 7.044e-07, 0.0, 1.0, 7.044e-07, 0.0, 1.0, 7.044e-07, 0.0, 1.0, 7.044e-07, 0.0, 1.0, 3.795e-07, 0.0, 1.0, 7.044e-07, 0.0, 1.0, 3.795e-07, 0.0, 1.0, 0.0, 0.0, -0.008156, -0.1398, -0.9902, -0.008146, -0.1398, -0.9902, 8.402e-06, -2.619e-07, -1.0, 8.402e-06, -2.619e-07, -1.0, -0.008146, -0.1398, -0.9902, -0.008143, -0.1398, -0.9902, 8.402e-06, -2.619e-07, -1.0, -0.008143, -0.1398, -0.9902, -1.221e-05, -6.184e-07, -1.0, -1.653e-06, 0.1172, -0.9931, 8.402e-06, -2.619e-07, -1.0, -1.221e-05, -6.184e-07, -1.0, -1.653e-06, 0.1172, -0.9931, 2.939e-06, 0.1172, -0.9931, 8.402e-06, -2.619e-07, -1.0, -2.165e-08, 0.1172, -0.9931, 8.402e-06, -2.619e-07, -1.0, 2.939e-06, 0.1172, -0.9931, -2.165e-08, 0.1172, -0.9931, -3.372e-05, -1.225e-07, -1.0, 8.402e-06, -2.619e-07, -1.0, -0.008156, -0.1398, -0.9902, 8.402e-06, -2.619e-07, -1.0, -3.372e-05, -1.225e-07, -1.0, -1.0, -3.481e-07, 1.771e-05, -1.0, 3.862e-07, 1.768e-05, -1.0, 1.078e-06, -3.027e-05, -1.0, -3.481e-07, 1.771e-05, -1.0, -4.948e-08, 1.771e-05, -1.0, 3.862e-07, 1.768e-05, -1.0, -3.888e-08, 1.767e-05, -1.0, -4.948e-08, 1.771e-05, -1.0, -3.481e-07, 1.771e-05, -1.0, -3.888e-08, 1.767e-05, -1.0, -3.481e-07, 1.771e-05, -1.0, 1.4e-06, 1.768e-05, 4.779e-08, -1.0, 0.0, 4.779e-08, -1.0, 0.0, 4.779e-08, -1.0, 0.0, 4.779e-08, -1.0, 0.0, 4.779e-08, -1.0, 0.0, 4.779e-08, -1.0, 0.0, -4.779e-08, 1.0, 0.0, -4.779e-08, 1.0, 0.0, -4.779e-08, 1.0, 0.0, -4.779e-08, 1.0, 0.0, -4.779e-08, 1.0, 0.0, -4.779e-08, 1.0, 0.0, 4.25e-08, -1.0, -4.822e-09, 4.777e-08, -1.0, -1.196e-06, 4.248e-08, -1.0, 0.0, 4.25e-08, -1.0, -4.822e-09, 4.779e-08, -1.0, -1.201e-06, 4.777e-08, -1.0, -1.196e-06, -4.777e-08, 1.0, 0.0, -4.25e-08, 1.0, 0.0, -4.779e-08, 1.0, 0.0, -4.777e-08, 1.0, 0.0, -4.248e-08, 1.0, 0.0, -4.25e-08, 1.0, 0.0, 4.248e-08, -1.0, -2.384e-06, 4.248e-08, -1.0, 2.041e-06, 4.248e-08, -1.0, -2.401e-06, 4.248e-08, -1.0, -2.384e-06, 4.248e-08, -1.0, 2.059e-06, 4.248e-08, -1.0, 2.041e-06, -4.248e-08, 1.0, -2.379e-06, -4.248e-08, 1.0, 3.228e-06, -4.248e-08, 1.0, -2.401e-06, -4.248e-08, 1.0, -2.379e-06, -4.248e-08, 1.0, 3.251e-06, -4.248e-08, 1.0, 3.228e-06, 1.0, 4.117e-06, 0.0, 1.0, -1.299e-06, 0.0, 1.0, 5.635e-06, 0.0, 1.0, 4.117e-06, 0.0, 1.0, -2.817e-06, 0.0, 1.0, -1.299e-06, 0.0, 1.0, -1.299e-06, 0.0, 1.0, -2.817e-06, 0.0, 1.0, -1.518e-06, 0.0, 1.0, -1.299e-06, 0.0, 1.0, -1.518e-06, 0.0, 1.0, 0.0, 0.0, -1.0, 4.892e-07, -5.029e-08, -1.0, -8.182e-07, -1.863e-09, -1.0, 8.491e-07, 1.863e-08, -1.0, 4.892e-07, -5.029e-08, -1.0, 1.324e-06, -7.823e-08, -1.0, -8.182e-07, -1.863e-09, -1.0, 6.154e-07, -9.313e-09, -1.0, 1.324e-06, -7.823e-08, -1.0, 4.892e-07, -5.029e-08, -1.0, 6.154e-07, -9.313e-09, -1.0, 4.892e-07, -5.029e-08, -1.0, 1.408e-06, -1.863e-09, 5.958e-08, -1.0, 3.278e-07, -2.124e-05, -1.0, 3.278e-07, 2.121e-05, -1.0, 4.172e-07, 5.958e-08, -1.0, 3.278e-07, 1.682e-08, -1.0, 3.278e-07, -2.124e-05, -1.0, 3.278e-07, 0.05679, 0.1395, -0.9886, 1.298e-05, 1.263e-06, -1.0, 0.05679, 0.1395, -0.9886, 0.05679, 0.1395, -0.9886, -4.791e-06, -1.149e-06, -1.0, 1.298e-05, 1.263e-06, -1.0, 0.05679, -0.1397, -0.9886, 1.298e-05, 1.263e-06, -1.0, -4.791e-06, -1.149e-06, -1.0, 0.05679, -0.1397, -0.9886, 0.05679, -0.1395, -0.9886, 1.298e-05, 1.263e-06, -1.0, 1.0, -6.71e-07, 1.544e-05, 1.0, -1.444e-07, 1.849e-05, 1.0, 1.093e-06, 1.37e-05, 1.0, -6.71e-07, 1.544e-05, 1.0, 1.031e-06, -2.764e-05, 1.0, -1.444e-07, 1.849e-05, 1.0, -1.444e-07, 1.849e-05, 1.0, 1.031e-06, -2.764e-05, 1.0, 3.357e-06, 1.544e-05, 1.0, -1.444e-07, 1.849e-05, 1.0, 3.357e-06, 1.544e-05, 1.0, -5.369e-07, 1.365e-05, 3.139e-05, 0.1398, 0.9902, 2.765e-05, 0.1398, 0.9902, 1.926e-05, -4.622e-07, 1.0, 1.926e-05, -4.622e-07, 1.0, 2.765e-05, 0.1398, 0.9902, 4.463e-05, 0.1398, 0.9902, 1.926e-05, -4.622e-07, 1.0, 4.463e-05, 0.1398, 0.9902, -1.702e-05, -1.598e-07, 1.0, 1.926e-05, -4.622e-07, 1.0, -1.702e-05, -1.598e-07, 1.0, 4.465e-05, -0.1398, 0.9902, 1.926e-05, -4.622e-07, 1.0, 4.465e-05, -0.1398, 0.9902, 2.757e-05, -0.1397, 0.9902, 1.926e-05, -4.622e-07, 1.0, 2.757e-05, -0.1397, 0.9902, 3.147e-05, -0.1398, 0.9902, 1.926e-05, -4.622e-07, 1.0, 3.147e-05, -0.1398, 0.9902, 1.734e-05, -2.725e-07, 1.0, 3.139e-05, 0.1398, 0.9902, 1.926e-05, -4.622e-07, 1.0, 1.734e-05, -2.725e-07, 1.0, -4.247e-08, 1.0, -4.442e-07, -4.248e-08, 1.0, 4.816e-07, -4.248e-08, 1.0, 5.048e-07, -4.247e-08, 1.0, -4.442e-07, -4.247e-08, 1.0, -4.498e-07, -4.248e-08, 1.0, 4.816e-07, -4.247e-08, 1.0, 1.202e-08, -4.247e-08, 1.0, -4.498e-07, -4.247e-08, 1.0, -4.442e-07, -4.247e-08, 1.0, 1.202e-08, -4.247e-08, 1.0, -4.442e-07, -4.247e-08, 1.0, 0.0, 4.248e-08, -1.0, 6.797e-09, 4.247e-08, -1.0, -1.734e-07, 4.248e-08, -1.0, 0.0, 4.248e-08, -1.0, 6.797e-09, 4.247e-08, -1.0, -1.757e-07, 4.247e-08, -1.0, -1.734e-07, 4.247e-08, -1.0, -1.734e-07, 4.247e-08, -1.0, -1.757e-07, 4.247e-08, -1.0, 2.027e-07, 4.247e-08, -1.0, -1.734e-07, 4.247e-08, -1.0, 2.027e-07, 4.247e-08, -1.0, 2.14e-07, -0.008146, -0.1398, -0.9902, -0.008166, -0.1398, -0.9902, 2.035e-05, -3.928e-07, -1.0, 2.035e-05, -3.928e-07, -1.0, -0.008166, -0.1398, -0.9902, -0.008133, -0.1398, -0.9902, 2.035e-05, -3.928e-07, -1.0, -0.008133, -0.1398, -0.9902, -2.062e-05, -3.473e-07, -1.0, -4.975e-07, 0.1172, -0.9931, 2.035e-05, -3.928e-07, -1.0, -2.062e-05, -3.473e-07, -1.0, -4.975e-07, 0.1172, -0.9931, -5.212e-06, 0.1172, -0.9931, 2.035e-05, -3.928e-07, -1.0, 1.375e-05, 0.1172, -0.9931, 2.035e-05, -3.928e-07, -1.0, -5.212e-06, 0.1172, -0.9931, 1.375e-05, 0.1172, -0.9931, 6.615e-06, -8.163e-07, -1.0, 2.035e-05, -3.928e-07, -1.0, -0.008146, -0.1398, -0.9902, 2.035e-05, -3.928e-07, -1.0, 6.615e-06, -8.163e-07, -1.0, -1.0, -4.952e-07, -1.361e-05, -1.0, -5.232e-07, -1.361e-05, -1.0, 5.516e-07, -1.361e-05, -1.0, -4.952e-07, -1.361e-05, -1.0, -8.335e-08, -1.36e-05, -1.0, -5.232e-07, -1.361e-05, -1.0, -7.937e-07, -1.364e-05, -1.0, -8.335e-08, -1.36e-05, -1.0, -4.952e-07, -1.361e-05, -1.0, -7.937e-07, -1.364e-05, -1.0, -4.952e-07, -1.361e-05, -1.0, 0.0, -1.366e-05, 1.076e-06, 0.1172, -0.9931, 4.364e-09, 1.916e-07, -1.0, -1.092e-06, 0.1172, -0.9931, 1.076e-06, 0.1172, -0.9931, -4.44e-09, 2.826e-07, -1.0, 4.364e-09, 1.916e-07, -1.0, -0.008197, -0.1398, -0.9902, 4.364e-09, 1.916e-07, -1.0, -4.44e-09, 2.826e-07, -1.0, -0.008197, -0.1398, -0.9902, -0.008197, -0.1398, -0.9902, 4.364e-09, 1.916e-07, -1.0, 1.008e-08, -0.1398, 0.9902, -8.475e-10, -3.688e-07, 1.0, 0.0, -0.1398, 0.9902, 1.008e-08, -0.1398, 0.9902, 6.954e-10, -4.551e-07, 1.0, -8.475e-10, -3.688e-07, 1.0, -8.475e-10, -3.688e-07, 1.0, 6.954e-10, -4.551e-07, 1.0, -8.732e-09, 0.1398, 0.9902, -8.475e-10, -3.688e-07, 1.0, -8.732e-09, 0.1398, 0.9902, -1.705e-09, 0.1398, 0.9902, -6.001e-06, 0.1398, 0.9902, 3.319e-05, 0.1398, 0.9902, 2.862e-05, -5.005e-07, 1.0, 2.862e-05, -5.005e-07, 1.0, 3.319e-05, 0.1398, 0.9902, 0.0001022, 0.1398, 0.9902, 2.862e-05, -5.005e-07, 1.0, 0.0001022, 0.1398, 0.9902, 1.419e-05, -1.039e-07, 1.0, 2.862e-05, -5.005e-07, 1.0, 1.419e-05, -1.039e-07, 1.0, 0.0001022, -0.1398, 0.9902, 2.862e-05, -5.005e-07, 1.0, 0.0001022, -0.1398, 0.9902, 3.313e-05, -0.1397, 0.9902, 2.862e-05, -5.005e-07, 1.0, 3.313e-05, -0.1397, 0.9902, -5.998e-06, -0.1398, 0.9902, 2.862e-05, -5.005e-07, 1.0, -5.998e-06, -0.1398, 0.9902, -1.788e-05, -9.493e-07, 1.0, -6.001e-06, 0.1398, 0.9902, 2.862e-05, -5.005e-07, 1.0, -1.788e-05, -9.493e-07, 1.0, 1.0, -5.795e-07, -1.28e-05, 1.0, -7.854e-06, -1.595e-05, 1.0, -6.327e-07, 3.019e-05, 1.0, -5.795e-07, -1.28e-05, 1.0, 4.76e-07, -1.098e-05, 1.0, -7.854e-06, -1.595e-05, 1.0, -3.842e-07, -1.591e-05, 1.0, 4.76e-07, -1.098e-05, 1.0, -5.795e-07, -1.28e-05, 1.0, -3.842e-07, -1.591e-05, 1.0, -5.795e-07, -1.28e-05, 1.0, -2.873e-07, -1.77e-05, 1.085e-06, 0.1172, -0.9931, 2.855e-16, 1.916e-07, -1.0, -1.101e-06, 0.1172, -0.9931, 1.085e-06, 0.1172, -0.9931, -1.856e-15, 2.826e-07, -1.0, 2.855e-16, 1.916e-07, -1.0, -0.008197, -0.1398, -0.9902, 2.855e-16, 1.916e-07, -1.0, -1.856e-15, 2.826e-07, -1.0, -0.008197, -0.1398, -0.9902, -0.008197, -0.1398, -0.9902, 2.855e-16, 1.916e-07, -1.0, 1.0, 2.005e-07, -1.61e-05, 1.0, -4.203e-08, -1.611e-05, 1.0, 7.877e-07, -1.611e-05, 1.0, 2.005e-07, -1.61e-05, 1.0, 1.731e-07, -1.61e-05, 1.0, -4.203e-08, -1.611e-05, 1.0, -4.203e-08, -1.611e-05, 1.0, 1.731e-07, -1.61e-05, 1.0, 3.737e-06, -1.61e-05, 1.0, -4.203e-08, -1.611e-05, 1.0, 3.737e-06, -1.61e-05, 1.0, 1.031e-06, -1.609e-05, -1.0, 6.498e-07, 0.0, -1.0, 7.59e-07, 0.0, -1.0, 0.0, 0.0, -1.0, 6.498e-07, 0.0, -1.0, 1.409e-06, 0.0, -1.0, 7.59e-07, 0.0, -1.0, -2.058e-06, 0.0, -1.0, 1.409e-06, 0.0, -1.0, 6.498e-07, 0.0, -1.0, -2.058e-06, 0.0, -1.0, 6.498e-07, 0.0, -1.0, -2.817e-06, 0.0, 1.0, 1.893e-07, -1.268e-06, 1.0, 4.91e-07, -4.387e-06, 1.0, -1.648e-07, -6.211e-06, 1.0, 1.893e-07, -1.268e-06, 1.0, 1.828e-08, 5.448e-07, 1.0, 4.91e-07, -4.387e-06, 1.0, -3.242e-08, -4.383e-06, 1.0, 1.828e-08, 5.448e-07, 1.0, 1.893e-07, -1.268e-06, 1.0, -3.242e-08, -4.383e-06, 1.0, 1.893e-07, -1.268e-06, 1.0, -4.226e-06, -6.203e-06, -3.222e-06, 0.1172, -0.9931, -4.787e-06, 2.488e-08, -1.0, -5.393e-06, 0.1172, -0.9931, -3.222e-06, 0.1172, -0.9931, -7.413e-06, -1.996e-08, -1.0, -4.787e-06, 2.488e-08, -1.0, -0.00826, -0.1398, -0.9902, -4.787e-06, 2.488e-08, -1.0, -7.413e-06, -1.996e-08, -1.0, -0.00826, -0.1398, -0.9902, -0.00826, -0.1398, -0.9902, -4.787e-06, 2.488e-08, -1.0, 1.0, -2.058e-06, 0.0, 1.0, -1.409e-06, 0.0, 1.0, -2.817e-06, 0.0, 1.0, -2.058e-06, 0.0, 1.0, -1.409e-06, 0.0, 1.0, -1.409e-06, 0.0, 1.0, -1.409e-06, 0.0, 1.0, -1.409e-06, 0.0, 1.0, -7.59e-07, 0.0, 1.0, -1.409e-06, 0.0, 1.0, -7.59e-07, 0.0, 1.0, 0.0, 0.0, 1.0, 7.044e-07, 0.0, 1.0, 3.795e-07, 0.0, 1.0, 0.0, 0.0, 1.0, 7.044e-07, 0.0, 1.0, 7.044e-07, 0.0, 1.0, 3.795e-07, 0.0, 1.0, 1.029e-06, 0.0, 1.0, 7.044e-07, 0.0, 1.0, 7.044e-07, 0.0, 1.0, 1.029e-06, 0.0, 1.0, 7.044e-07, 0.0, 1.0, 1.409e-06, 0.0, 7.281e-07, -1.0, -6.117e-06, -2.374e-06, -1.0, -7.253e-06, 1.662e-06, -1.0, -6.083e-06, 7.281e-07, -1.0, -6.117e-06, -2.6e-06, -1.0, -7.249e-06, -2.374e-06, -1.0, -7.253e-06, -2.374e-06, -1.0, -7.253e-06, -2.6e-06, -1.0, -7.249e-06, 5.034e-08, -1.0, -6.117e-06, -2.374e-06, -1.0, -7.253e-06, 5.034e-08, -1.0, -6.117e-06, -2.243e-06, -1.0, -6.087e-06, -1.0, 1.409e-06, 0.0, -1.0, 7.59e-07, 0.0, -1.0, 0.0, 0.0, -1.0, 1.409e-06, 0.0, -1.0, 1.409e-06, 0.0, -1.0, 7.59e-07, 0.0, -1.0, 2.058e-06, 0.0, -1.0, 1.409e-06, 0.0, -1.0, 1.409e-06, 0.0, -1.0, 2.058e-06, 0.0, -1.0, 1.409e-06, 0.0, -1.0, 2.817e-06, 0.0, 2.519e-08, -0.1398, 0.9902, 0.000153, 1.827e-05, 1.0, 2.127e-08, -0.1398, 0.9902, 2.519e-08, -0.1398, 0.9902, 1.358e-08, -9.596e-06, 1.0, 0.000153, 1.827e-05, 1.0, 0.000153, 1.827e-05, 1.0, 1.358e-08, -9.596e-06, 1.0, -2.129e-05, 0.1398, 0.9902, 0.000153, 1.827e-05, 1.0, -2.129e-05, 0.1398, 0.9902, -0.0001699, 0.1398, 0.9902, -1.0, 5.475e-07, -2.833e-06, -1.0, 2.599e-06, -2.847e-06, -1.0, -4.164e-07, -2.855e-06, -1.0, 5.475e-07, -2.833e-06, -1.0, 2.362e-07, -2.832e-06, -1.0, 2.599e-06, -2.847e-06, -1.0, 2.176e-07, -2.838e-06, -1.0, 2.362e-07, -2.832e-06, -1.0, 5.475e-07, -2.833e-06, -1.0, 2.176e-07, -2.838e-06, -1.0, 5.475e-07, -2.833e-06, -1.0, -1.335e-06, -2.841e-06, 2.211e-05, 0.1172, -0.9931, -2.949e-08, -2.56e-05, -1.0, -2.226e-05, 0.1172, -0.9931, 2.211e-05, 0.1172, -0.9931, -5.577e-08, -7.838e-06, -1.0, -2.949e-08, -2.56e-05, -1.0, -0.008157, -0.1397, -0.9902, -2.949e-08, -2.56e-05, -1.0, -5.577e-08, -7.838e-06, -1.0, -0.008157, -0.1397, -0.9902, -0.008136, -0.1397, -0.9902, -2.949e-08, -2.56e-05, -1.0, 1.0, -2.599e-06, 0.0, 1.0, -1.927e-12, 0.0, 1.0, -5.635e-06, 0.0, 1.0, -2.599e-06, 0.0, 1.0, -7.311e-12, 0.0, 1.0, -1.927e-12, 0.0, 1.0, -1.927e-12, 0.0, 1.0, -7.311e-12, 0.0, 1.0, 2.599e-06, 0.0, 1.0, -1.927e-12, 0.0, 1.0, 2.599e-06, 0.0, 1.0, 5.635e-06, 0.0, 1.493e-05, -9.56e-08, 1.0, -8.097e-05, -0.1398, 0.9902, -8.097e-05, -0.1398, 0.9902, 1.493e-05, -9.56e-08, 1.0, 3.042e-05, 1.502e-07, 1.0, -8.097e-05, -0.1398, 0.9902, 1.493e-05, -9.56e-08, 1.0, -8.098e-05, 0.1398, 0.9902, 3.042e-05, 1.502e-07, 1.0, 1.493e-05, -9.56e-08, 1.0, -3.303e-05, 0.1398, 0.9902, -8.098e-05, 0.1398, 0.9902, 4.546e-06, -1.0, 1.222e-06, 2.295e-05, -1.0, 1.699e-06, 1.847e-05, -1.0, 1.252e-06, 4.546e-06, -1.0, 1.222e-06, 1.471e-05, -1.0, 1.639e-06, 2.295e-05, -1.0, 1.699e-06, 2.295e-05, -1.0, 1.699e-06, 1.471e-05, -1.0, 1.639e-06, 2.068e-09, -1.0, 1.013e-06, 2.295e-05, -1.0, 1.699e-06, 2.068e-09, -1.0, 1.013e-06, -2.409e-05, -1.0, 1.013e-06, -1.0, 7.398e-08, 6.192e-06, -1.0, 1.138e-06, 6.188e-06, -1.0, 1.946e-07, 6.189e-06, -1.0, 7.398e-08, 6.192e-06, -1.0, 4.668e-08, 6.192e-06, -1.0, 1.138e-06, 6.188e-06, -1.0, 2.027e-07, 6.189e-06, -1.0, 4.668e-08, 6.192e-06, -1.0, 7.398e-08, 6.192e-06, -1.0, 2.027e-07, 6.189e-06, -1.0, 7.398e-08, 6.192e-06, -1.0, -3.151e-07, 6.191e-06, -1.0, 1.3e-06, 0.0, -1.0, -2.599e-06, 0.0, -1.0, -5.635e-06, 0.0, -1.0, 1.3e-06, 0.0, -1.0, 2.817e-06, 0.0, -1.0, -2.599e-06, 0.0, -1.0, 0.0, 0.0, -1.0, 2.817e-06, 0.0, -1.0, 1.3e-06, 0.0, -1.0, 0.0, 0.0, -1.0, 1.3e-06, 0.0, -1.0, 0.0, 0.0, 4.247e-08, -1.0, 1.144e-06, 4.247e-08, -1.0, 1.721e-07, 4.247e-08, -1.0, 1.2e-06, 4.247e-08, -1.0, 1.144e-06, 4.247e-08, -1.0, 2.004e-07, 4.247e-08, -1.0, 1.721e-07, 4.248e-08, -1.0, -5.879e-07, 4.247e-08, -1.0, 1.721e-07, 4.247e-08, -1.0, 2.004e-07, 4.248e-08, -1.0, -5.879e-07, 4.247e-08, -1.0, 2.004e-07, 4.248e-08, -1.0, -6.009e-07, 4.248e-08, -1.0, -5.879e-07, 4.248e-08, -1.0, -6.009e-07, 4.248e-08, -1.0, 4.194e-07, 4.248e-08, -1.0, -5.879e-07, 4.248e-08, -1.0, 4.194e-07, 4.248e-08, -1.0, 4.324e-07, 8.134e-07, 0.1398, 0.9902, 2.303e-06, 0.1398, 0.9902, -1.275e-06, -4.936e-06, 1.0, -1.275e-06, -4.936e-06, 1.0, 2.303e-06, 0.1398, 0.9902, -6.882e-07, 0.1398, 0.9902, -1.275e-06, -4.936e-06, 1.0, -6.882e-07, 0.1398, 0.9902, -1.352e-06, 3.667e-07, 1.0, -1.275e-06, -4.936e-06, 1.0, -1.352e-06, 3.667e-07, 1.0, 4.419e-06, -0.1398, 0.9902, -1.275e-06, -4.936e-06, 1.0, 4.419e-06, -0.1398, 0.9902, 2.31e-06, -0.1398, 0.9902, -1.275e-06, -4.936e-06, 1.0, 2.31e-06, -0.1398, 0.9902, -4.284e-06, -0.1398, 0.9902, -1.275e-06, -4.936e-06, 1.0, -4.284e-06, -0.1398, 0.9902, 2.775e-07, 5.176e-07, 1.0, 8.134e-07, 0.1398, 0.9902, -1.275e-06, -4.936e-06, 1.0, 2.775e-07, 5.176e-07, 1.0, 2.633e-06, 1.0, 7.294e-06, 1.697e-06, 1.0, 5.983e-06, -7.206e-07, 1.0, 6.039e-06, 2.633e-06, 1.0, 7.294e-06, -2.728e-06, 1.0, 7.313e-06, 1.697e-06, 1.0, 5.983e-06, -1.102e-06, 1.0, 8.408e-06, -2.728e-06, 1.0, 7.313e-06, 2.633e-06, 1.0, 7.294e-06, -1.102e-06, 1.0, 8.408e-06, 2.633e-06, 1.0, 7.294e-06, -4.567e-08, 1.0, 8.401e-06, -0.7071, 0.7071, 2.517e-08, -0.7071, -0.7071, -2.517e-08, -0.7071, 0.7071, 3.352e-08, -0.7071, 0.7071, 2.517e-08, -0.7071, -0.7071, -2.517e-08, -0.7071, -0.7071, -2.517e-08, -0.7071, -0.7071, -2.517e-08, 0.7071, -0.7071, -2.517e-08, -0.7071, -0.7071, -2.517e-08, -0.7071, -0.7071, -2.517e-08, 0.7071, -0.7071, -2.517e-08, 0.7071, -0.7071, -2.517e-08, 0.7071, 0.7071, 3.356e-08, 0.7071, -0.7071, -2.517e-08, 0.7071, -0.7071, -2.517e-08, 0.7071, 0.7071, 3.356e-08, 0.7071, -0.7071, -2.517e-08, 0.7071, 0.7071, 2.522e-08, -0.7071, 0.7071, 3.352e-08, 0.7071, 0.7071, 3.356e-08, 0.7071, 0.7071, 2.522e-08, -0.7071, 0.7071, 3.352e-08, 0.7071, 0.7071, 2.522e-08, -0.7071, 0.7071, 2.517e-08, 0.0, 0.0, -1.0, 0.0, 0.0, -1.0, 0.0, 0.0, -1.0, 4.052e-06, 0.0, -1.0, 1.066e-05, 1.063e-05, -1.0, -6.176e-05, -6.115e-05, -1.0, -6.459e-10, 1.842e-05, -1.0, -6.176e-05, -6.115e-05, -1.0, 1.066e-05, 1.063e-05, -1.0, -6.459e-10, 1.842e-05, -1.0, 0.0, 0.0, -1.0, -6.176e-05, -6.115e-05, -1.0, -6.459e-10, 1.842e-05, -1.0, -1.377e-05, 1.375e-05, -1.0, 0.0, 0.0, -1.0, -6.459e-10, 1.842e-05, -1.0, 5.808e-05, -5.817e-05, -1.0, -1.377e-05, 1.375e-05, -1.0, -1.377e-05, 1.375e-05, -1.0, 5.808e-05, -5.817e-05, -1.0, 0.0, 0.0, -1.0, -1.377e-05, 1.375e-05, -1.0, 0.0, 0.0, -1.0, 0.0, 0.0, -1.0, -0.008128, -0.1398, -0.9901, -0.00813, -0.1398, -0.9902, 3.824e-06, -2.049e-06, -1.0, 3.824e-06, -2.049e-06, -1.0, -0.00813, -0.1398, -0.9902, -0.00814, -0.1398, -0.9901, 3.824e-06, -2.049e-06, -1.0, -0.00814, -0.1398, -0.9901, -3.634e-06, -2.3e-05, -1.0, -4.147e-06, 0.1172, -0.9931, 3.824e-06, -2.049e-06, -1.0, -3.634e-06, -2.3e-05, -1.0, -4.147e-06, 0.1172, -0.9931, 3.3e-06, 0.1172, -0.9931, 3.824e-06, -2.049e-06, -1.0, 4.317e-06, 0.1172, -0.9931, 3.824e-06, -2.049e-06, -1.0, 3.3e-06, 0.1172, -0.9931, 4.317e-06, 0.1172, -0.9931, 7.705e-06, -2.215e-05, -1.0, 3.824e-06, -2.049e-06, -1.0, -0.008128, -0.1398, -0.9901, 3.824e-06, -2.049e-06, -1.0, 7.705e-06, -2.215e-05, -1.0, -1.0, 8.941e-07, 0.0, -1.0, 3.795e-07, 0.0, -1.0, 0.0, 0.0, -1.0, 8.941e-07, 0.0, -1.0, 7.044e-07, 0.0, -1.0, 3.795e-07, 0.0, -1.0, 2.058e-06, 0.0, -1.0, 7.044e-07, 0.0, -1.0, 8.941e-07, 0.0, -1.0, 2.058e-06, 0.0, -1.0, 8.941e-07, 0.0, -1.0, 2.817e-06, 0.0, -0.7071, 0.7071, 3.837e-08, -0.7071, -0.7071, -1.919e-08, -0.7071, 0.7071, 1.938e-08, -0.7071, 0.7071, 3.837e-08, -0.7071, -0.7071, -3.817e-08, -0.7071, -0.7071, -1.919e-08, -0.7071, -0.7071, -3.817e-08, 0.7071, -0.7071, -1.938e-08, -0.7071, -0.7071, -1.919e-08, -0.7071, -0.7071, -3.817e-08, 0.7071, -0.7071, -3.837e-08, 0.7071, -0.7071, -1.938e-08, 0.7071, 0.7071, 1.919e-08, 0.7071, -0.7071, -1.938e-08, 0.7071, -0.7071, -3.837e-08, 0.7071, 0.7071, 1.919e-08, 0.7071, -0.7071, -3.837e-08, 0.7071, 0.7071, 3.817e-08, -0.7071, 0.7071, 1.938e-08, 0.7071, 0.7071, 1.919e-08, 0.7071, 0.7071, 3.817e-08, -0.7071, 0.7071, 1.938e-08, 0.7071, 0.7071, 3.817e-08, -0.7071, 0.7071, 3.837e-08, -0.7071, 0.7071, 1.991e-08, -0.7071, -0.7071, -3.983e-08, -0.7071, 0.7071, 3.961e-08, -0.7071, 0.7071, 1.991e-08, -0.7071, -0.7071, -2.013e-08, -0.7071, -0.7071, -3.983e-08, -0.7071, -0.7071, -2.013e-08, 0.7071, -0.7071, -3.961e-08, -0.7071, -0.7071, -3.983e-08, -0.7071, -0.7071, -2.013e-08, 0.7071, -0.7071, -1.991e-08, 0.7071, -0.7071, -3.961e-08, 0.7071, 0.7071, 3.983e-08, 0.7071, -0.7071, -3.961e-08, 0.7071, -0.7071, -1.991e-08, 0.7071, 0.7071, 3.983e-08, 0.7071, -0.7071, -1.991e-08, 0.7071, 0.7071, 2.013e-08, -0.7071, 0.7071, 3.961e-08, 0.7071, 0.7071, 3.983e-08, 0.7071, 0.7071, 2.013e-08, -0.7071, 0.7071, 3.961e-08, 0.7071, 0.7071, 2.013e-08, -0.7071, 0.7071, 1.991e-08, -0.04402, 0.1395, -0.9892, -0.0439, 2.436e-07, -0.999, -2.344e-05, -9.502e-08, -1.0, -0.09127, 0.139, -0.9861, -0.0439, 2.436e-07, -0.999, -0.04402, 0.1395, -0.9892, -0.09127, 0.139, -0.9861, -0.09216, 1.257e-07, -0.9957, -0.0439, 2.436e-07, -0.999, -0.09127, -0.139, -0.9861, -0.0439, 2.436e-07, -0.999, -0.09216, 1.257e-07, -0.9957, -0.09127, -0.139, -0.9861, -0.04436, -0.1395, -0.9892, -0.0439, 2.436e-07, -0.999, -2.344e-05, -9.502e-08, -1.0, -0.0439, 2.436e-07, -0.999, -0.04436, -0.1395, -0.9892, -2.344e-05, -9.502e-08, -1.0, -0.04436, -0.1395, -0.9892, -0.00817, -0.1398, -0.9902, -2.344e-05, -9.502e-08, -1.0, -0.00817, -0.1398, -0.9902, -0.008147, -0.1398, -0.9902, -2.344e-05, -9.502e-08, -1.0, -0.008147, -0.1398, -0.9902, 7.37e-06, -8.246e-07, -1.0, 1.67e-05, 0.1172, -0.9931, -2.344e-05, -9.502e-08, -1.0, 7.37e-06, -8.246e-07, -1.0, 1.67e-05, 0.1172, -0.9931, 1.196e-05, 0.1172, -0.9931, -2.344e-05, -9.502e-08, -1.0, -0.04402, 0.1395, -0.9892, -2.344e-05, -9.502e-08, -1.0, 1.196e-05, 0.1172, -0.9931, -1.0, 7.59e-07, 0.0, -1.0, 0.0, 0.0, -1.0, 0.0, 0.0, -1.0, 7.59e-07, 0.0, -1.0, 0.0, 0.0, -1.0, 0.0, 0.0, -1.0, 4.117e-06, 0.0, -1.0, 0.0, 0.0, -1.0, 7.59e-07, 0.0, -1.0, 4.117e-06, 0.0, -1.0, 7.59e-07, 0.0, -1.0, 5.635e-06, 0.0, -0.6855, 0.6855, 0.2453, -0.9655, 0.002812, 0.2602, -0.6855, 0.6855, 0.2453, -0.6855, 0.6855, 0.2453, -0.9656, 0.001892, 0.2602, -0.9655, 0.002812, 0.2602, -0.9655, 0.002812, 0.2602, -0.9656, 0.001892, 0.2602, -0.6852, -0.6852, 0.2472, -0.9655, 0.002812, 0.2602, -0.6852, -0.6852, 0.2472, -0.6852, -0.6852, 0.2472, 0.002821, -0.9656, 0.2602, -0.6852, -0.6852, 0.2472, -0.6852, -0.6852, 0.2472, 0.002821, -0.9656, 0.2602, -0.6852, -0.6852, 0.2472, 0.001892, -0.9655, 0.2602, 0.002821, -0.9656, 0.2602, 0.001892, -0.9655, 0.2602, 0.6855, -0.6855, 0.2453, 0.002821, -0.9656, 0.2602, 0.6855, -0.6855, 0.2453, 0.6855, -0.6855, 0.2453, 0.9655, -0.002801, 0.2602, 0.6855, -0.6855, 0.2453, 0.6855, -0.6855, 0.2453, 0.9655, -0.002801, 0.2602, 0.6855, -0.6855, 0.2453, 0.9656, -0.001898, 0.2602, 0.6852, 0.6852, 0.2472, 0.9655, -0.002801, 0.2602, 0.9656, -0.001898, 0.2602, 0.6852, 0.6852, 0.2472, 0.6852, 0.6852, 0.2472, 0.9655, -0.002801, 0.2602, 0.6852, 0.6852, 0.2472, -0.002805, 0.9655, 0.2602, 0.6852, 0.6852, 0.2472, 0.6852, 0.6852, 0.2472, -0.001889, 0.9656, 0.2602, -0.002805, 0.9655, 0.2602, -0.6855, 0.6855, 0.2453, -0.002805, 0.9655, 0.2602, -0.001889, 0.9656, 0.2602, -0.6855, 0.6855, 0.2453, -0.6855, 0.6855, 0.2453, -0.002805, 0.9655, 0.2602, 3.893e-06, -0.1398, 0.9902, -7.611e-07, -0.1397, 0.9902, 3.12e-05, 5.245e-06, 1.0, 3.12e-05, 5.245e-06, 1.0, -7.611e-07, -0.1397, 0.9902, -0.05065, -0.1397, 0.9889, 3.12e-05, 5.245e-06, 1.0, -0.05065, -0.1397, 0.9889, -0.05482, -7.078e-05, 0.9985, -0.05683, 0.1396, 0.9886, 3.12e-05, 5.245e-06, 1.0, -0.05482, -7.078e-05, 0.9985, -0.05683, 0.1396, 0.9886, -1.729e-05, 0.1398, 0.9902, 3.12e-05, 5.245e-06, 1.0, 3.12e-05, 5.245e-06, 1.0, -1.729e-05, 0.1398, 0.9902, 4.445e-06, 0.1398, 0.9902, 3.12e-05, 5.245e-06, 1.0, 4.445e-06, 0.1398, 0.9902, 1.668e-05, -2.997e-05, 1.0, 3.893e-06, -0.1398, 0.9902, 3.12e-05, 5.245e-06, 1.0, 1.668e-05, -2.997e-05, 1.0, -3.217e-06, 1.0, -1.162e-06, 1.644e-05, 1.0, -1.967e-06, -4.556e-06, 1.0, -1.758e-06, -3.217e-06, 1.0, -1.162e-06, -1.135e-05, 1.0, -1.162e-06, 1.644e-05, 1.0, -1.967e-06, 1.181e-05, 1.0, -1.818e-06, -1.135e-05, 1.0, -1.162e-06, -3.217e-06, 1.0, -1.162e-06, 1.181e-05, 1.0, -1.818e-06, -3.217e-06, 1.0, -1.162e-06, 0.0, 1.0, -1.758e-06, 8.332e-06, 2.821e-07, 1.0, -2.593e-06, -0.1398, 0.9902, 1.558e-05, -7.988e-07, 1.0, 8.332e-06, 2.821e-07, 1.0, -5.423e-06, -0.1397, 0.9902, -2.593e-06, -0.1398, 0.9902, 8.332e-06, 2.821e-07, 1.0, 0.04402, -0.1395, 0.9892, -5.423e-06, -0.1397, 0.9902, 8.332e-06, 2.821e-07, 1.0, 0.04393, 9.484e-07, 0.999, 0.04402, -0.1395, 0.9892, 0.04393, 9.484e-07, 0.999, 0.09127, -0.139, 0.9861, 0.04402, -0.1395, 0.9892, 0.04393, 9.484e-07, 0.999, 0.09216, -1.112e-07, 0.9957, 0.09127, -0.139, 0.9861, 0.04393, 9.484e-07, 0.999, 0.09127, 0.139, 0.9861, 0.09216, -1.112e-07, 0.9957, 0.04393, 9.484e-07, 0.999, 0.04435, 0.1395, 0.9892, 0.09127, 0.139, 0.9861, 0.04435, 0.1395, 0.9892, 0.04393, 9.484e-07, 0.999, 8.332e-06, 2.821e-07, 1.0, 0.04435, 0.1395, 0.9892, 8.332e-06, 2.821e-07, 1.0, -5.384e-06, 0.1398, 0.9902, -2.629e-06, 0.1398, 0.9902, -5.384e-06, 0.1398, 0.9902, 8.332e-06, 2.821e-07, 1.0, -2.629e-06, 0.1398, 0.9902, 8.332e-06, 2.821e-07, 1.0, 1.558e-05, -7.988e-07, 1.0, -1.0, 1.425e-06, -1.795e-05, -0.7071, 0.7071, -3.427e-05, -0.7071, 0.7071, -8.745e-06, -1.0, 1.425e-06, -1.795e-05, -1.0, 8.082e-07, -9.811e-06, -0.7071, 0.7071, -3.427e-05, -0.7071, -0.7071, -4.127e-05, -1.0, 8.082e-07, -9.811e-06, -1.0, 1.425e-06, -1.795e-05, -0.7071, -0.7071, -4.127e-05, -1.0, 1.425e-06, -1.795e-05, -0.7071, -0.7071, -1.794e-05, 2.113e-06, -1.0, -1.414e-05, -0.7071, -0.7071, -4.127e-05, -0.7071, -0.7071, -1.794e-05, 2.113e-06, -1.0, -1.414e-05, 8.58e-07, -1.0, -6.977e-06, -0.7071, -0.7071, -4.127e-05, 0.7071, -0.7071, -3.026e-05, 8.58e-07, -1.0, -6.977e-06, 2.113e-06, -1.0, -1.414e-05, 0.7071, -0.7071, -3.026e-05, 2.113e-06, -1.0, -1.414e-05, 0.7071, -0.7071, -3.252e-06, 1.0, -6.501e-07, -1.033e-05, 0.7071, -0.7071, -3.026e-05, 0.7071, -0.7071, -3.252e-06, 1.0, -6.501e-07, -1.033e-05, 1.0, 1.938e-07, -2.056e-06, 0.7071, -0.7071, -3.026e-05, 0.7071, 0.7071, -3.734e-05, 1.0, 1.938e-07, -2.056e-06, 1.0, -6.501e-07, -1.033e-05, 0.7071, 0.7071, -3.734e-05, 1.0, -6.501e-07, -1.033e-05, 0.7071, 0.7071, -1.286e-05, -1.878e-06, 1.0, -1.407e-05, 0.7071, 0.7071, -3.734e-05, 0.7071, 0.7071, -1.286e-05, -1.878e-06, 1.0, -1.407e-05, -1.579e-06, 1.0, -5.208e-06, 0.7071, 0.7071, -3.734e-05, -0.7071, 0.7071, -3.427e-05, -1.579e-06, 1.0, -5.208e-06, -1.878e-06, 1.0, -1.407e-05, -0.7071, 0.7071, -3.427e-05, -1.878e-06, 1.0, -1.407e-05, -0.7071, 0.7071, -8.745e-06, -0.008157, -0.1398, -0.9901, -0.008136, -0.1398, -0.9901, 2.821e-05, -1.264e-05, -1.0, 2.821e-05, -1.264e-05, -1.0, -0.008136, -0.1398, -0.9901, 0.05065, -0.1395, -0.9889, 2.821e-05, -1.264e-05, -1.0, 0.05065, -0.1395, -0.9889, 0.05739, -5.954e-06, -0.9984, 0.05682, 0.1395, -0.9886, 2.821e-05, -1.264e-05, -1.0, 0.05739, -5.954e-06, -0.9984, 0.05682, 0.1395, -0.9886, 1.182e-05, 0.1172, -0.9931, 2.821e-05, -1.264e-05, -1.0, 2.821e-05, -1.264e-05, -1.0, 1.182e-05, 0.1172, -0.9931, -2.863e-06, 0.1172, -0.9931, 2.821e-05, -1.264e-05, -1.0, -2.863e-06, 0.1172, -0.9931, 1.512e-06, -2.543e-06, -1.0, -0.008157, -0.1398, -0.9901, 2.821e-05, -1.264e-05, -1.0, 1.512e-06, -2.543e-06, -1.0, -4.247e-08, 1.0, 1.246e-08, -4.247e-08, 1.0, 7.813e-07, -4.247e-08, 1.0, 8.054e-07, -4.247e-08, 1.0, 1.246e-08, -4.247e-08, 1.0, -4.233e-09, -4.247e-08, 1.0, 7.813e-07, -4.247e-08, 1.0, -4.233e-09, -4.247e-08, 1.0, 1.246e-08, -4.248e-08, 1.0, -9.471e-08, -4.247e-08, 1.0, -4.233e-09, -4.248e-08, 1.0, -9.471e-08, -4.248e-08, 1.0, -9.539e-08, -4.248e-08, 1.0, 4.598e-09, -4.248e-08, 1.0, -9.539e-08, -4.248e-08, 1.0, -9.471e-08, -4.248e-08, 1.0, 4.598e-09, -4.248e-08, 1.0, -9.471e-08, -4.248e-08, 1.0, 0.0])] * 3)])
arm_powerhouse_blind01_qc_skeleton = bpy.data.armatures.new('powerhouse_blind01.qc_skeleton')  # bones are not reproduced

# ---- objects
ob_powerhouse_blind01_qc_skeleton = bpy.data.objects.new('powerhouse_blind01.qc_skeleton', arm_powerhouse_blind01_qc_skeleton)
ob_powerhouse_blind01 = bpy.data.objects.new('powerhouse_blind01', me_powerhouse_blind01)

# ---- transforms, parenting, visibility, modifiers, constraints
ob_powerhouse_blind01_qc_skeleton.location = (0.0, 0.0, 0.0)
ob_powerhouse_blind01_qc_skeleton.show_in_front = True
ob_powerhouse_blind01.parent = ob_powerhouse_blind01_qc_skeleton
ob_powerhouse_blind01.location = (0.0, 0.0, 0.0)
_vg = ob_powerhouse_blind01.vertex_groups.new(name='static_prop')
_vg.add([0, 1, 2, 3, 4, 5, 6, 7, 8, 9, 10, 11, 12, 13, 14, 15, 16, 17, 18, 19, 20, 21, 22, 23, 24, 25, 26, 27, 28, 29, 30, 31, 32, 33, 34, 35, 36, 37, 38, 39, 40, 41, 42, 43, 44, 45, 46, 47, 48, 49, 50, 51, 52, 53, 54, 55, 56, 57, 58, 59, 60, 61, 62, 63, 64, 65, 66, 67, 68, 69, 70, 71, 72, 73, 74, 75, 76, 77, 78, 79, 80, 81, 82, 83, 84, 85, 86, 87, 88, 89, 90, 91, 92, 93, 94, 95, 96, 97, 98, 99, 100, 101, 102, 103, 104, 105, 106, 107, 108, 109, 110, 111, 112, 113, 114, 115, 116, 117, 118, 119, 120, 121, 122, 123, 124, 125, 126, 127, 128, 129, 130, 131, 132, 133, 134, 135, 136, 137, 138, 139, 140, 141, 142, 143, 144, 145, 146, 147, 148, 149, 150, 151, 152, 153, 154, 155, 156, 157, 158, 159, 160, 161, 162, 163, 164, 165, 166, 167, 168, 169, 170, 171, 172, 173, 174, 175, 176, 177, 178, 179, 180, 181, 182, 183, 184, 185, 186, 187, 188, 189, 190, 191, 192, 193, 194, 195, 196, 197, 198, 199, 200, 201, 202, 203, 204, 205, 206, 207, 208, 209, 210, 211, 212, 213, 214, 215, 216, 217, 218, 219, 220, 221, 222, 223, 224, 225, 226, 227, 228, 229, 230, 231, 232, 233, 234, 235, 236, 237, 238, 239, 240, 241, 242, 243, 244, 245, 246, 247, 248, 249, 250, 251, 252, 253, 254, 255, 256, 257, 258, 259, 260, 261, 262, 263, 264, 265, 266, 267, 268, 269, 270, 271, 272, 273, 274, 275, 276, 277, 278, 279, 280, 281, 282, 283, 284, 285, 286, 287, 288, 289, 290, 291, 292, 293, 294, 295, 296, 297, 298, 299, 300], 1.0, 'REPLACE')
_m = ob_powerhouse_blind01.modifiers.new('Armature', 'ARMATURE')
_m.object = ob_powerhouse_blind01_qc_skeleton

# ---- collection membership
scene.collection.objects.link(ob_powerhouse_blind01_qc_skeleton)
scene.collection.objects.link(ob_powerhouse_blind01)
col_powerhouse_blind01.objects.link(ob_powerhouse_blind01_qc_skeleton)
col_powerhouse_blind01.objects.link(ob_powerhouse_blind01)

# ---- scene / render settings (as saved in the file)
scene.frame_start = 1; scene.frame_end = 250; scene.frame_set(0)
scene.render.engine = 'BLENDER_EEVEE_NEXT'
scene.cycles.use_denoising = False
scene.cycles.samples = 128
scene.cycles.sampling_pattern = 'TABULATED_SOBOL'
scene.cycles.use_adaptive_sampling = False
scene.cycles.use_light_tree = False
scene.view_settings.view_transform = 'Filmic'
bpy.context.view_layer.update()

# ---- added for rendering (the .blend has no active camera and no usable light): camera, sun + grey world if the file has none
cam_auto = bpy.data.cameras.new('AutoCamera')
cam_auto.lens = 50.0
cam_auto.sensor_width = 36.0
cam_auto.clip_end = 3519.06
ob_auto_camera = bpy.data.objects.new('AutoCamera', cam_auto)
scene.collection.objects.link(ob_auto_camera)
ob_auto_camera.location = (196.254, -230.503, 156.379)
ob_auto_camera.rotation_euler = (1.09748, -7.21219e-08, 0.694738)
scene.camera = ob_auto_camera
light_auto_sun = bpy.data.lights.new('AutoSun', 'SUN')
light_auto_sun.energy = 3.0
light_auto_sun.angle = 0.0523599
ob_auto_sun = bpy.data.objects.new('AutoSun', light_auto_sun)
scene.collection.objects.link(ob_auto_sun)
ob_auto_sun.rotation_euler = (0.872665, 0.174533, 0.523599)
if scene.world is None:
    world_auto = bpy.data.worlds.new('AutoWorld')
    world_auto.color = (0.3, 0.3, 0.3)
    scene.world = world_auto
bpy.context.view_layer.update()
